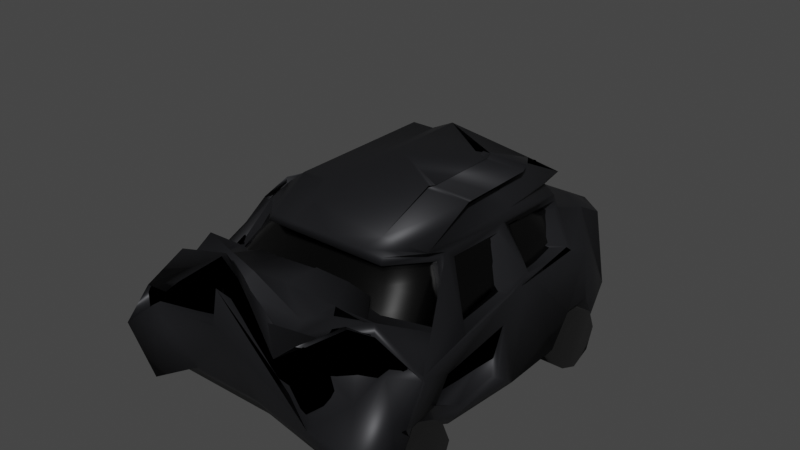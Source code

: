 # Source: BrokenCarNoir.blend  (saved by Blender 3.6.11; exported with 4.5.12 LTS)
import bpy
from mathutils import Matrix  # noqa: F401  (used for matrix-valued properties, if any)

bpy.ops.wm.read_factory_settings(use_empty=True)
scene = bpy.context.scene
scene.name = 'Scene'

# ---- collections
col_collection = bpy.data.collections.new('Collection'); scene.collection.children.link(col_collection)

# ---- materials (node trees are filled in below, after node groups)
mat_material = bpy.data.materials.new('Material')
mat_material.use_transparent_shadow = False
mat_material_006 = bpy.data.materials.new('Material.006')
mat_material_006.use_transparent_shadow = False
mat_material_007 = bpy.data.materials.new('Material.007')
mat_material_007.use_transparent_shadow = False
mat_material_008 = bpy.data.materials.new('Material.008')
mat_material_008.use_transparent_shadow = False
mat_material_009 = bpy.data.materials.new('Material.009')
mat_material_009.use_transparent_shadow = False
mat_material_005 = bpy.data.materials.new('Material.005')
mat_material_005.use_transparent_shadow = False
mat_material_004 = bpy.data.materials.new('Material.004')
mat_material_004.use_transparent_shadow = False
mat_material_003 = bpy.data.materials.new('Material.003')
mat_material_003.use_transparent_shadow = False
mat_material_001 = bpy.data.materials.new('Material.001')
mat_material_001.use_transparent_shadow = False

# ---- material node trees
mat_material.use_nodes = True; mat_material.node_tree.nodes.clear()
_N = mat_material.node_tree.nodes; _L = mat_material.node_tree.links
n0 = _N.new('ShaderNodeBsdfPrincipled'); n0.name = 'Principled BSDF'; n0.location = (10, 300)
n0.distribution = 'GGX'
n0.subsurface_method = 'BURLEY'
n0.inputs[0].default_value = (0.01877, 0.01922, 0.02198, 1.0)
n0.inputs[1].default_value = 0.5039
n0.inputs[3].default_value = 1.45
n0.inputs[27].default_value = (0.0, 0.0, 0.0, 1.0)
n0.inputs[28].default_value = 1.0
n1 = _N.new('ShaderNodeOutputMaterial'); n1.name = 'Material Output'; n1.location = (300, 300)
_L.new(n0.outputs[0], n1.inputs[0])
n1.is_active_output = True
mat_material_006.use_nodes = True; mat_material_006.node_tree.nodes.clear()
_N = mat_material_006.node_tree.nodes; _L = mat_material_006.node_tree.links
n0 = _N.new('ShaderNodeBsdfPrincipled'); n0.name = 'Principled BSDF'; n0.location = (10, 300)
n0.distribution = 'GGX'
n0.subsurface_method = 'BURLEY'
n0.inputs[0].default_value = (0.0, 0.0, 0.0, 1.0)
n0.inputs[2].default_value = 1.0
n0.inputs[3].default_value = 1.45
n0.inputs[27].default_value = (0.0, 0.0, 0.0, 1.0)
n0.inputs[28].default_value = 1.0
n1 = _N.new('ShaderNodeOutputMaterial'); n1.name = 'Material Output'; n1.location = (300, 300)
_L.new(n0.outputs[0], n1.inputs[0])
n1.is_active_output = True
mat_material_007.use_nodes = True; mat_material_007.node_tree.nodes.clear()
_N = mat_material_007.node_tree.nodes; _L = mat_material_007.node_tree.links
n0 = _N.new('ShaderNodeBsdfPrincipled'); n0.name = 'Principled BSDF'; n0.location = (10, 300)
n0.distribution = 'GGX'
n0.subsurface_method = 'BURLEY'
n0.inputs[0].default_value = (0.0, 0.0, 0.0, 1.0)
n0.inputs[2].default_value = 1.0
n0.inputs[3].default_value = 1.45
n0.inputs[27].default_value = (0.0, 0.0, 0.0, 1.0)
n0.inputs[28].default_value = 1.0
n1 = _N.new('ShaderNodeOutputMaterial'); n1.name = 'Material Output'; n1.location = (300, 300)
_L.new(n0.outputs[0], n1.inputs[0])
n1.is_active_output = True
mat_material_008.use_nodes = True; mat_material_008.node_tree.nodes.clear()
_N = mat_material_008.node_tree.nodes; _L = mat_material_008.node_tree.links
n0 = _N.new('ShaderNodeBsdfPrincipled'); n0.name = 'Principled BSDF'; n0.location = (10, 300)
n0.distribution = 'GGX'
n0.subsurface_method = 'BURLEY'
n0.inputs[0].default_value = (0.0, 0.0, 0.0, 1.0)
n0.inputs[2].default_value = 1.0
n0.inputs[3].default_value = 1.45
n0.inputs[27].default_value = (0.0, 0.0, 0.0, 1.0)
n0.inputs[28].default_value = 1.0
n1 = _N.new('ShaderNodeOutputMaterial'); n1.name = 'Material Output'; n1.location = (300, 300)
_L.new(n0.outputs[0], n1.inputs[0])
n1.is_active_output = True
mat_material_009.use_nodes = True; mat_material_009.node_tree.nodes.clear()
_N = mat_material_009.node_tree.nodes; _L = mat_material_009.node_tree.links
n0 = _N.new('ShaderNodeBsdfPrincipled'); n0.name = 'Principled BSDF'; n0.location = (10, 300)
n0.distribution = 'GGX'
n0.subsurface_method = 'BURLEY'
n0.inputs[0].default_value = (0.0, 0.0, 0.0, 1.0)
n0.inputs[2].default_value = 1.0
n0.inputs[3].default_value = 1.45
n0.inputs[27].default_value = (0.0, 0.0, 0.0, 1.0)
n0.inputs[28].default_value = 1.0
n1 = _N.new('ShaderNodeOutputMaterial'); n1.name = 'Material Output'; n1.location = (300, 300)
_L.new(n0.outputs[0], n1.inputs[0])
n1.is_active_output = True
mat_material_005.use_nodes = True; mat_material_005.node_tree.nodes.clear()
_N = mat_material_005.node_tree.nodes; _L = mat_material_005.node_tree.links
n0 = _N.new('ShaderNodeBsdfPrincipled'); n0.name = 'Principled BSDF'; n0.location = (10, 300)
n0.distribution = 'GGX'
n0.subsurface_method = 'BURLEY'
n0.inputs[0].default_value = (0.0, 0.0, 0.0, 1.0)
n0.inputs[2].default_value = 0.2
n0.inputs[3].default_value = 1.45
n0.inputs[27].default_value = (0.0, 0.0, 0.0, 1.0)
n0.inputs[28].default_value = 1.0
n1 = _N.new('ShaderNodeOutputMaterial'); n1.name = 'Material Output'; n1.location = (300, 300)
_L.new(n0.outputs[0], n1.inputs[0])
n1.is_active_output = True
mat_material_004.use_nodes = True; mat_material_004.node_tree.nodes.clear()
_N = mat_material_004.node_tree.nodes; _L = mat_material_004.node_tree.links
n0 = _N.new('ShaderNodeBsdfPrincipled'); n0.name = 'Principled BSDF'; n0.location = (10, 300)
n0.distribution = 'GGX'
n0.subsurface_method = 'BURLEY'
n0.inputs[0].default_value = (0.0, 0.0, 0.0, 1.0)
n0.inputs[2].default_value = 1.0
n0.inputs[3].default_value = 1.45
n0.inputs[13].default_value = 0.0
n0.inputs[27].default_value = (0.0, 0.0, 0.0, 1.0)
n0.inputs[28].default_value = 1.0
n1 = _N.new('ShaderNodeOutputMaterial'); n1.name = 'Material Output'; n1.location = (300, 300)
_L.new(n0.outputs[0], n1.inputs[0])
n1.is_active_output = True
mat_material_003.use_nodes = True; mat_material_003.node_tree.nodes.clear()
_N = mat_material_003.node_tree.nodes; _L = mat_material_003.node_tree.links
n0 = _N.new('ShaderNodeBsdfPrincipled'); n0.name = 'Principled BSDF'; n0.location = (10, 300)
n0.distribution = 'GGX'
n0.subsurface_method = 'BURLEY'
n0.inputs[0].default_value = (0.0, 0.0, 0.0, 1.0)
n0.inputs[2].default_value = 1.0
n0.inputs[3].default_value = 1.45
n0.inputs[13].default_value = 0.0
n0.inputs[27].default_value = (0.0, 0.0, 0.0, 1.0)
n0.inputs[28].default_value = 1.0
n1 = _N.new('ShaderNodeOutputMaterial'); n1.name = 'Material Output'; n1.location = (300, 300)
_L.new(n0.outputs[0], n1.inputs[0])
n1.is_active_output = True
mat_material_001.use_nodes = True; mat_material_001.node_tree.nodes.clear()
_N = mat_material_001.node_tree.nodes; _L = mat_material_001.node_tree.links
n0 = _N.new('ShaderNodeBsdfPrincipled'); n0.name = 'Principled BSDF'; n0.location = (10, 300)
n0.distribution = 'GGX'
n0.subsurface_method = 'BURLEY'
n0.inputs[0].default_value = (0.0, 0.0, 0.0, 1.0)
n0.inputs[2].default_value = 1.0
n0.inputs[3].default_value = 1.45
n0.inputs[13].default_value = 0.0
n0.inputs[27].default_value = (0.0, 0.0, 0.0, 1.0)
n0.inputs[28].default_value = 1.0
n1 = _N.new('ShaderNodeOutputMaterial'); n1.name = 'Material Output'; n1.location = (300, 300)
_L.new(n0.outputs[0], n1.inputs[0])
n1.is_active_output = True

# ---- world
world_world = bpy.data.worlds.new('World'); scene.world = world_world
world_world.use_nodes = True; world_world.node_tree.nodes.clear()
_N = world_world.node_tree.nodes; _L = world_world.node_tree.links
n0 = _N.new('ShaderNodeOutputWorld'); n0.name = 'World Output'; n0.location = (300, 300)
n1 = _N.new('ShaderNodeBackground'); n1.name = 'Background'; n1.location = (10, 300)
n1.inputs[0].default_value = (0.05088, 0.05088, 0.05088, 1.0)
_L.new(n1.outputs[0], n0.inputs[0])
n0.is_active_output = True
world_world.color = (0.05088, 0.05088, 0.05088)
world_world.use_sun_shadow = False
world_world.sun_shadow_jitter_overblur = 0.0

# ---- meshes
me_cube = bpy.data.meshes.new('Cube')
me_cube.from_pydata([(0.4377, -0.7018, 0.3435), (0.6411, -0.4703, 0.3499), (-0.4253, 0.6377, 0.6449), (-0.6411, -0.4703, 0.3499), (-0.4377, -0.7018, 0.3435), (-0.4253, -0.4019, 0.6449), (-0.8214, -0.6004, -0.1375), (-0.5893, -1.0, 0.1153), (0.6311, -0.9829, 0.1291), (0.8214, -0.6004, -0.1375), (0.4246, -1.369, 0.07049), (0.8564, -1.451, -0.5601), (-0.5267, -1.24, 0.05205), (-0.8276, -1.324, -0.09521), (0.792, 0.792, -0.9678), (0.792, 0.3597, -0.6821), (0.792, -1.063, -0.6821), (-0.792, 0.3597, -0.6821), (-0.792, 0.792, -0.9678), (-0.792, -1.063, -0.6821), (-1.0, -1.061, -0.4741), (0.792, -1.37, -0.9678), (1.088, -1.408, -0.9666), (-0.9573, -1.409, -0.4833), (-0.792, -1.37, -0.9678), (-0.0654, -0.3155, 0.2856), (0.4707, 0.8616, 0.2711), (0.5456, 0.7458, 0.3593), (-0.4707, 0.8616, 0.2711), (0.0654, -0.3155, 0.2856), (-0.5456, 0.7458, 0.3593), (0.962, 0.7264, -0.7598), (0.842, 0.842, -0.9177), (-0.842, 0.842, -0.9177), (0.792, 0.1481, -0.9678), (0.792, 0.6016, -0.6821), (-0.792, 0.1481, -0.9678), (-0.792, 0.6016, -0.6821), (0.792, -1.191, -0.9678), (0.792, -0.6705, -0.9678), (-0.792, -1.191, -0.9678), (-0.792, -0.6705, -0.9678), (0.6415, 1.192, -0.9678), (-0.6415, 1.192, -0.9678), (0.6821, 1.242, -0.9177), (0.5884, 1.4, -0.7598), (0.81, 1.126, -0.7598), (-0.6821, 1.242, -0.9177), (-0.81, 1.126, -0.7598), (-0.5884, 1.4, -0.7598), (0.745, 1.095, -0.01848), (0.72, 0.9206, 0.1114), (0.5404, 1.274, -0.0538), (0.523, 1.097, 0.07638), (-0.523, 1.097, 0.07638), (-0.5404, 1.274, -0.0538), (-0.72, 0.9206, 0.1114), (-0.745, 1.095, -0.01848), (0.72, 0.8879, 0.1223), (-0.06303, -0.319, 0.1719), (-0.08589, -0.2985, 0.02319), (0.9181, 0.6742, -0.1227), (0.523, 1.063, 0.08783), (0.4707, 0.9107, 0.1372), (-0.4707, 0.9107, 0.1372), (-0.523, 1.063, 0.08783), (0.06303, -0.319, 0.1719), (-0.72, 0.8879, 0.1223), (0.08589, -0.2985, 0.02319), (1.0, 0.2177, -0.7598), (1.0, 0.5765, -0.4741), (1.0, 0.3743, -0.4741), (-0.9213, -1.14, -0.1204), (-0.6376, -1.253, -0.167), (0.8473, -1.144, -0.09942), (0.5796, -1.152, 0.1834), (1.0, -1.229, -0.7598), (-0.9573, -1.164, -0.4833), (-1.0, -0.7106, -0.7598), (-1.854e-09, -0.7073, 0.3472), (0.02543, -1.316, 0.227), (-0.2217, -1.321, 0.19), (0.0, -1.003, 0.1479), (0.0, 0.792, -0.9678), (0.0, 0.3901, -0.9678), (-0.00974, -1.278, -0.7619), (-0.2569, -1.335, -0.1671), (0.0, -1.079, -0.9678), (0.0, 0.1481, -0.9678), (0.0, 0.632, -0.9678), (0.0, -1.191, -0.9678), (0.0, -0.6705, -0.9678), (1.47e-09, 1.192, -0.9678), (0.0, -1.218, -0.0461), (0.3706, -1.003, 0.1423), (-0.3706, -1.003, 0.1192), (0.45, -1.177, 0.006926), (-0.3912, -1.218, -0.0461), (0.4969, 0.1481, -0.9678), (-0.4969, 0.1481, -0.9678), (-0.4969, -0.6705, -0.9678), (0.4969, -0.6705, -0.9678), (0.4969, -1.191, -0.9678), (-0.4969, -1.191, -0.9678), (0.4969, -1.275, -0.9678), (-0.5067, -1.278, -0.7619), (-0.4969, 0.792, -0.9678), (0.4969, 0.792, -0.9678), (-0.4969, 0.632, -0.9678), (0.4969, 0.632, -0.9678), (-0.4969, -1.079, -0.9678), (0.4969, -1.079, -0.9678), (-0.4025, 1.192, -0.9678), (0.4025, 1.192, -0.9678), (-0.7902, -1.336, -0.2666), (0.6214, -1.312, -0.8671), (-0.4969, 0.3901, -0.9678), (0.4969, 0.3901, -0.9678), (-0.2567, -1.2, 0.4133), (0.2828, -1.394, -0.106), (0.4923, -1.38, -0.6371), (-0.6254, -1.206, 0.2769), (-0.2668, -0.4019, 0.6449), (0.2668, -0.7073, 0.3472), (-0.2668, -0.7073, 0.3472), (-0.2668, 0.6377, 0.6449), (-0.6212, -1.184, 0.1432), (0.9654, -0.9805, -0.1979), (0.792, -1.127, -0.7381), (-1.0, -1.145, -0.5301), (-0.792, -1.127, -0.7381), (-0.9391, -1.052, -0.3791), (0.7063, -1.071, 0.1112), (1.0, -1.145, -0.5301), (0.1438, -1.159, -0.1786), (0.0, -1.135, -0.9678), (-0.2371, -1.159, 0.08756), (0.4397, -1.108, 0.05102), (-0.4969, -1.135, -0.9678), (0.4969, -1.135, -0.9678), (-1.0, -0.9953, -0.5301), (0.792, -0.9862, -0.7381), (-0.792, -0.9862, -0.7381), (0.0, -0.9942, -0.9678), (0.4969, -0.9942, -0.9678), (-0.4969, -0.9942, -0.9678), (0.4253, -0.6741, 0.3975), (-0.0658, -0.2125, 0.3432), (0.0658, -0.2125, 0.3432), (-0.4253, -0.6741, 0.3975), (0.08504, -0.1981, -0.1729), (-0.5907, -1.02, 0.3351), (-1.854e-09, -0.6741, 0.3975), (0.2668, -0.6741, 0.3975), (0.5893, -1.0, 0.1097), (-0.08504, -0.1981, -0.1729), (0.1438, -1.03, -0.1077), (0.3706, -1.02, 0.06892), (-0.2668, -0.6741, 0.3975), (-0.2268, -1.03, 0.1585), (0.05893, -0.1651, 0.1153), (0.04377, -0.1801, 0.3435), (-0.04377, -0.1801, 0.3435), (-0.05893, -0.1651, 0.1097), (-5.961e-09, -0.1796, 0.3472), (-6.147e-09, -0.1645, 0.1479), (-0.02668, -0.1796, 0.3472), (-0.03706, -0.1645, 0.1423), (0.03706, -0.1645, 0.1192), (0.02668, -0.1796, 0.3472), (-0.06411, -0.2033, 0.3499), (0.06411, -0.2033, 0.3499), (0.08214, -0.1903, -0.1375), (-0.08214, -0.1903, -0.1375), (-0.4253, 0.1179, 0.6449), (-0.2668, 0.1179, 0.6449), (-0.06517, -0.2555, 0.3102), (-0.08567, -0.2411, -0.08074), (0.06517, -0.2555, 0.3102), (0.08567, -0.2411, -0.08074), (0.792, -0.2612, -0.9678), (-0.792, -0.2612, -0.9678), (0.0, -0.2612, -0.9678), (0.4969, -0.2612, -0.9678), (-0.4969, -0.2612, -0.9678), (0.648, -0.4019, 0.3975), (-0.06541, -0.2663, 0.32), (0.08487, -0.2518, -0.07999), (-0.08487, -0.2518, -0.07999), (0.06541, -0.2663, 0.32), (-0.648, 0.1486, 0.3589), (-0.648, 0.699, 0.3204), (0.648, 0.756, 0.165), (0.9, 0.5235, -0.01106), (-0.648, 0.756, 0.165), (0.648, 0.699, 0.3204), (0.648, 0.1486, 0.3589), (0.8715, -0.5031, -0.1729), (0.6743, -0.3585, 0.3432), (0.6679, 0.07124, 0.3102), (-0.878, -0.07318, -0.08074), (0.878, -0.07318, -0.08074), (-0.6679, 0.07124, 0.3102), (-0.6703, 0.1792, 0.32), (-0.6703, 0.6706, 0.2856), (0.6459, 0.7058, 0.1719), (0.8802, 0.5007, 0.02319), (-0.8802, 0.5007, 0.02319), (-0.6459, 0.7058, 0.1719), (0.6703, 0.6706, 0.2856), (0.8697, 0.03369, -0.07999), (0.6703, 0.1792, 0.32), (-0.8697, 0.03369, -0.07999), (0.9818, -0.9014, -0.4595), (1.006, -1.175, -0.4482), (1.0, -0.6696, -0.6436), (0.9092, -0.6931, -0.8506), (0.9857, -0.9225, -0.4408), (0.9124, -0.9915, -0.6177), (0.9819, -0.3297, -0.6451), (0.9606, -0.1494, -0.8422), (0.9571, -0.7682, -0.2909), (0.9567, -0.9807, -0.1567), (0.925, -0.1953, -0.2523), (0.8494, 0.136, -0.01643), (-0.7591, -0.3993, 0.2384), (-0.6526, -0.313, 0.4114), (-0.8871, -0.6466, -0.1051), (-0.9512, -0.7933, -0.3012), (-0.7145, -0.4664, 0.3209), (-0.6654, -0.3183, 0.4547), (-0.9086, -0.502, -0.1728), (-0.8831, -0.5837, -0.09302), (0.3023, 0.4068, 0.7416), (0.6379, 0.7448, 0.518), (0.3023, -0.1703, 0.6996), (0.6437, -0.553, 0.4724), (0.3598, -0.1976, 0.743), (-0.123, -0.633, 0.6184), (0.3598, 0.4068, 0.7416), (-0.123, 0.6571, 0.7416), (0.3852, -0.633, 0.5372), (0.6266, -0.1703, 0.6996), (0.1439, -0.1976, 0.6996), (0.1439, 0.4068, 0.6996), (0.6266, 0.4068, 0.7416), (0.3852, 0.7868, 0.5352), (0.6927, 0.1395, 0.5083), (0.3023, 0.3685, 0.6996), (0.3023, -0.132, 0.6996), (0.3598, -0.132, 0.7135), (0.3598, 0.3685, 0.7135), (-0.123, 0.1182, 0.7416), (0.1439, -0.132, 0.7135), (0.6266, -0.132, 0.6996), (0.6266, 0.3685, 0.6996), (0.1439, 0.3685, 0.7135), (-0.9903, 0.4088, -0.3823), (-0.7284, 0.9307, -1.064), (-0.9747, 0.4348, -0.2566), (-0.8396, 0.8299, 0.0557), (-1.0, 0.06953, -0.5096), (-0.794, 0.1488, -0.9658), (-0.8026, 0.6004, -0.6715), (-1.033, 0.7283, -0.2261), (-1.0, 0.2261, -0.2239), (-0.8041, 0.3606, -0.67), (-0.961, 0.1023, -0.5127), (-0.9108, -0.5683, -0.9464), (-0.9978, 0.4636, -0.2769), (-0.7638, 0.5469, 0.1691), (-1.008, 0.1616, -0.3379), (-0.894, -0.233, 0.04068), (0.9364, -0.9035, -0.4719), (0.9118, -0.7703, -0.3033), (0.9547, -0.6718, -0.6561), (0.9403, -0.9247, -0.4532), (0.8796, -0.1974, -0.2647), (0.9366, -0.3319, -0.6575), (0.7581, -1.295, -0.2878), (0.3695, -1.212, -0.09868), (0.01026, -1.159, -0.05172), (-0.2437, -1.043, 0.004179), (-0.2122, -1.165, -0.06281), (0.4305, -1.224, -0.311), (0.509, -0.9951, -0.06479), (-0.2438, -1.178, -0.17), (-0.7238, -1.179, -0.1998), (-0.8742, -1.253, -0.2648), (-0.7575, -1.167, -0.1484), (0.75, -0.9877, -0.1496), (0.623, -0.9146, -0.08645), (0.2419, -1.238, -0.1516), (-0.5755, -1.05, -0.03676), (0.8563, -0.824, -0.1792), (-0.6892, -0.3831, 0.1666), (-0.8173, -0.6303, -0.1769), (-0.8133, -0.5675, -0.1648), (-0.6447, -0.4501, 0.2491), (-0.8324, 0.2336, -0.06025), (-0.6365, 0.3681, -0.5063), (-0.635, 0.6079, -0.5078), (-0.8654, 0.7358, -0.06243)], [], [(64, 28, 26, 63), (11, 74, 290, 279), (135, 139, 102, 90), (244, 256, 251, 239), (124, 4, 161, 169), (58, 61, 31, 46, 50, 51), (93, 97, 118, 80), (76, 74, 11, 22), (233, 248, 255, 245), (84, 117, 98, 88), (72, 77, 23, 13), (196, 247, 236, 185), (6, 3, 226, 228), (154, 9, 173, 163), (253, 250, 237, 243), (226, 149, 5), (216, 39, 180, 220), (2, 125, 240, 246, 234, 27, 26, 28, 30), (0, 123, 166, 162), (23, 114, 287, 288), (72, 13, 12, 73), (1, 9, 222, 185), (267, 261, 265, 264, 257, 259, 269, 271), (89, 109, 117, 84), (194, 67, 260, 270), (49, 55, 52, 45), (85, 104, 115, 86), (133, 76, 38, 128), (23, 77, 40, 24), (65, 62, 53, 54), (195, 26, 27), (28, 191, 30), (228, 131, 126, 151), (31, 32, 44, 46), (60, 59, 25, 186, 188), (150, 148, 178, 179), (83, 106, 112, 92), (18, 33, 47, 43), (143, 144, 111, 87), (83, 107, 109, 89), (90, 102, 104, 85), (182, 183, 101, 91), (42, 113, 92, 112, 43, 47, 49, 45, 44), (45, 46, 44), (48, 49, 47), (194, 191, 28, 64), (9, 154, 8, 222), (67, 65, 54, 56), (258, 260, 67, 56, 57, 48), (32, 14, 42, 44), (48, 57, 55, 49), (63, 26, 195, 192), (50, 52, 53, 51), (55, 57, 56, 54), (54, 53, 52, 55), (50, 46, 45, 52), (58, 192, 193, 61), (266, 17, 36, 262), (58, 62, 63, 192), (65, 67, 194, 64), (64, 63, 62, 65), (62, 58, 51, 53), (81, 120, 284, 283), (131, 72, 73, 126), (131, 129, 77, 72), (133, 127, 74, 76), (134, 136, 97, 93), (137, 134, 93, 96), (184, 182, 91, 100), (103, 90, 85, 105), (106, 83, 89, 108), (145, 143, 87, 110), (107, 83, 92, 113), (105, 85, 86, 114), (108, 89, 84, 116), (121, 13, 289, 293), (252, 175, 122, 238), (116, 84, 88, 99), (96, 93, 80, 119), (123, 79, 164, 166), (241, 238, 152, 153), (138, 135, 90, 103), (115, 120, 81, 86), (7, 95, 168, 160), (136, 126, 73, 97), (132, 75, 96, 137), (97, 73, 12, 118), (17, 116, 99, 36), (183, 180, 39, 101), (181, 184, 100, 41), (144, 141, 16, 111), (130, 138, 103, 40), (102, 38, 21, 104), (104, 21, 22, 115), (40, 103, 105, 24), (106, 18, 43, 112), (107, 14, 35, 109), (18, 106, 108, 37), (109, 35, 15, 117), (142, 145, 110, 19), (139, 128, 38, 102), (14, 107, 113, 42), (22, 11, 120, 115), (24, 105, 114, 23), (37, 108, 116, 17), (117, 15, 34, 98), (75, 96, 119, 10), (118, 12, 13, 121), (114, 86, 286, 287), (118, 282, 293, 121), (238, 122, 158, 152), (122, 5, 149, 158), (146, 185, 236), (3, 6, 172, 171), (175, 174, 5, 122), (31, 61, 193, 224, 220, 69, 71, 70), (69, 34, 15, 71), (71, 15, 35, 70), (70, 35, 14, 31), (31, 14, 32), (38, 76, 22, 21), (33, 47, 48, 258), (20, 228, 272, 268, 78, 140), (262, 36, 181, 268), (207, 270, 194, 208), (140, 142, 19, 20), (130, 129, 20, 19), (40, 77, 129, 130), (111, 16, 128, 139), (19, 110, 138, 130), (8, 157, 137, 132), (159, 151, 126, 136), (110, 87, 135, 138), (157, 156, 134, 137), (156, 159, 136, 134), (16, 141, 218, 214), (268, 181, 41, 78), (141, 39, 216, 218), (127, 132, 291, 294), (87, 111, 139, 135), (78, 41, 142, 140), (41, 100, 145, 142), (101, 39, 141, 144), (100, 91, 143, 145), (91, 101, 144, 143), (214, 133, 128, 16), (0, 1, 185, 146), (202, 190, 226, 230), (228, 20, 129, 131), (3, 4, 149, 226), (79, 123, 153, 152), (201, 224, 222, 197), (206, 193, 224, 210), (94, 82, 156, 157), (124, 79, 152, 158), (82, 95, 159, 156), (154, 8, 157, 94), (95, 7, 151, 159), (123, 0, 146, 153), (4, 124, 158, 149), (165, 164, 169, 168), (160, 161, 171, 172), (162, 163, 173, 170), (167, 166, 164, 165), (163, 162, 166, 167), (168, 169, 161, 160), (9, 1, 170, 173), (82, 94, 167, 165), (1, 0, 162, 170), (79, 124, 169, 164), (4, 3, 171, 161), (95, 82, 165, 168), (6, 7, 160, 172), (94, 154, 163, 167), (125, 2, 174, 175), (236, 241, 153, 146), (240, 125, 175, 252), (263, 37, 17, 266), (187, 189, 29, 66, 68), (190, 174, 2, 30, 191), (177, 176, 147, 155), (249, 254, 242, 235), (220, 180, 34, 69), (36, 99, 184, 181), (98, 34, 180, 183), (99, 88, 182, 184), (88, 98, 183, 182), (214, 133, 127, 222), (18, 37, 263, 258), (7, 6, 228, 151), (127, 222, 8, 132), (198, 199, 196, 185), (148, 150, 231, 230), (197, 198, 185, 222), (232, 227, 296, 297), (231, 200, 272, 228), (210, 211, 196, 224), (204, 203, 190, 191), (205, 206, 193, 192), (212, 272, 270, 207), (209, 205, 192, 195), (199, 201, 224, 196), (208, 204, 191, 194), (211, 209, 195, 196), (203, 212, 272, 190), (200, 202, 190, 272), (178, 148, 230, 202), (155, 147, 198, 197), (147, 176, 199, 198), (177, 155, 197, 201), (150, 179, 200, 231), (179, 178, 202, 200), (176, 177, 201, 199), (29, 189, 203, 204), (59, 60, 206, 205), (68, 66, 208, 207), (25, 59, 205, 209), (60, 188, 210, 206), (66, 29, 204, 208), (186, 25, 209, 211), (187, 68, 207, 212), (189, 187, 212, 203), (188, 186, 211, 210), (222, 214, 213, 221), (218, 216, 215, 217), (214, 218, 217, 213), (221, 223, 224, 222), (216, 220, 219, 215), (223, 219, 220, 224), (215, 219, 278, 275), (225, 227, 228, 226), (230, 231, 232, 229), (226, 225, 229, 230), (231, 228, 227, 232), (5, 174, 190, 226), (241, 242, 243), (244, 245, 246), (247, 248, 249), (250, 251, 252), (253, 254, 255, 256), (249, 235, 236, 247), (239, 244, 246, 240), (243, 237, 238, 241), (252, 238, 237, 250), (235, 242, 241, 236), (234, 233, 245, 246), (253, 243, 242, 254), (233, 248, 247, 234), (240, 252, 251, 239), (244, 256, 255, 245), (254, 249, 248, 255), (250, 253, 256, 251), (234, 247, 196, 195, 27), (259, 269, 270, 260), (257, 259, 260, 258), (266, 262, 261, 265), (258, 257, 264, 263), (265, 299, 302, 264), (269, 271, 272, 270), (262, 268, 267, 261), (271, 267, 268, 272), (258, 18, 33), (278, 277, 274, 273, 276, 275), (213, 217, 276, 273), (217, 215, 275, 276), (219, 223, 277, 278), (221, 213, 273, 274), (223, 221, 274, 277), (286, 283, 293, 287), (281, 282, 293, 283), (279, 290, 285, 280), (292, 281, 283, 284), (280, 292, 284, 279), (287, 293, 289, 288), (290, 294, 291, 285), (86, 81, 283, 286), (132, 75, 285, 291), (75, 10, 280, 285), (119, 292, 281, 80), (10, 280, 292, 119), (80, 281, 282, 118), (74, 127, 294, 290), (13, 23, 288, 289), (120, 11, 279, 284), (298, 297, 296, 295), (225, 229, 298, 295), (229, 232, 297, 298), (227, 225, 295, 296), (301, 300, 299, 302), (266, 265, 299, 300), (263, 266, 300, 301), (264, 263, 301, 302)])
me_cube.polygons.foreach_set('use_smooth', [True] * 292)
_uv = me_cube.uv_layers.new(name='UVMap')
_uv.uv.foreach_set('vector', [0.9633, 0.4851, 0.949, 0.5006, 0.8461, 0.4064, 0.8604, 0.3908, 0.7333, 0.5009, 0.7673, 0.5177, 0.7673, 0.5177, 0.7333, 0.5009, 0.6192, 0.03751, 0.5771, 0.04245, 0.5772, 0.03755, 0.6186, 0.03304, 0.1336, 0.5412, 0.1358, 0.5447, 0.1523, 0.541, 0.1509, 0.5385, 0.7311, 0.01616, 0.723, 0.005962, 0.777, 0.006289, 0.7762, 0.007306, 0.8539, 0.9007, 0.8152, 0.9125, 0.7644, 0.8569, 0.8041, 0.8359, 0.8472, 0.8786, 0.8536, 0.8973, 0.7679, 0.6052, 0.7517, 0.6576, 0.7069, 0.6249, 0.733, 0.602, 0.7412, 0.4785, 0.7673, 0.5177, 0.7333, 0.5009, 0.7229, 0.4689, 0.09494, 0.5899, 0.09673, 0.5951, 0.1129, 0.579, 0.1101, 0.5768, 0.6303, 0.1589, 0.5909, 0.1618, 0.5906, 0.1425, 0.6291, 0.1401, 0.7449, 0.7095, 0.7282, 0.7388, 0.7069, 0.7291, 0.7303, 0.697, 0.0773, 0.6596, 0.08727, 0.6418, 0.1666, 0.6412, 0.1509, 0.6527, 0.5779, 0.3447, 0.4719, 0.4935, 0.4143, 0.4902, 0.6183, 0.2565, 0.791, 0.3759, 0.7198, 0.3813, 0.6869, 0.2538, 0.7193, 0.2469, 0.1616, 0.5755, 0.1743, 0.5654, 0.1792, 0.5698, 0.1648, 0.579, 0.2924, 0.4775, 0.308, 0.5509, 0.2605, 0.5245, 0.5511, 0.08477, 0.5629, 0.08484, 0.5668, 0.1139, 0.5527, 0.1235, 0.1322, 0.4563, 0.1202, 0.4767, 0.1175, 0.5023, 0.06131, 0.5552, 0.05013, 0.5889, 0.0291, 0.579, 0.01091, 0.5581, 0.08025, 0.4114, 0.1072, 0.4132, 0.7593, 0.06163, 0.753, 0.05024, 0.7767, 0.01089, 0.778, 0.01099, 0.04967, 0.1522, 0.0906, 0.1968, 0.0906, 0.1968, 0.04967, 0.1522, 0.7449, 0.7095, 0.7303, 0.697, 0.7334, 0.6659, 0.7436, 0.6844, 0.7815, 0.06938, 0.8191, 0.08504, 0.8191, 0.1158, 0.7755, 0.06711, 0.6186, 0.5552, 0.6124, 0.5522, 0.5806, 0.5586, 0.5618, 0.5542, 0.5593, 0.5528, 0.5624, 0.5639, 0.5591, 0.5714, 0.6047, 0.5656, 0.6313, 0.1773, 0.5928, 0.1808, 0.5909, 0.1618, 0.6303, 0.1589, 0.5172, 0.7186, 0.4858, 0.6738, 0.4864, 0.6581, 0.5235, 0.6747, 0.9047, 0.7519, 0.9433, 0.8104, 0.8598, 0.8603, 0.8256, 0.8198, 0.2529, 0.07855, 0.3581, 0.02832, 0.3864, 0.04887, 0.2073, 0.2104, 0.5245, 0.04851, 0.5355, 0.03395, 0.5557, 0.03391, 0.547, 0.04756, 0.7222, 0.005962, 0.7207, 0.02505, 0.6832, 0.01904, 0.6822, 0.005962, 0.9573, 0.8307, 0.8696, 0.8808, 0.8687, 0.8776, 0.9552, 0.8278, 0.0236, 0.5997, 0.01091, 0.5581, 0.0291, 0.579, 0.08025, 0.4114, 0.1191, 0.3958, 0.1072, 0.4132, 0.766, 0.7451, 0.7424, 0.7354, 0.7712, 0.6849, 0.7937, 0.6828, 0.5599, 0.1977, 0.5739, 0.2019, 0.5877, 0.2225, 0.5734, 0.2223, 0.3237, 0.8285, 0.3305, 0.8894, 0.3267, 0.9351, 0.3062, 0.948, 0.3062, 0.7862, 0.1806, 0.7862, 0.1806, 0.9948, 0.1629, 0.982, 0.1642, 0.8239, 0.6319, 0.1894, 0.67, 0.1898, 0.6611, 0.2198, 0.632, 0.2188, 0.6919, 0.1931, 0.6963, 0.1977, 0.6819, 0.2258, 0.6785, 0.2204, 0.6207, 0.04911, 0.5788, 0.05425, 0.5777, 0.04712, 0.6198, 0.04208, 0.6319, 0.1894, 0.5955, 0.1927, 0.5928, 0.1808, 0.6313, 0.1773, 0.2518, 0.0306, 0.3548, 0.01088, 0.3581, 0.02832, 0.2529, 0.07855, 0.6267, 0.108, 0.5885, 0.1116, 0.5843, 0.08059, 0.6237, 0.07549, 0.5902, 0.2184, 0.6046, 0.2186, 0.632, 0.2188, 0.6611, 0.2198, 0.6785, 0.2204, 0.6819, 0.2258, 0.6729, 0.2412, 0.5912, 0.2375, 0.5877, 0.2225, 0.5912, 0.2375, 0.5734, 0.2223, 0.5877, 0.2225, 0.6968, 0.2348, 0.6729, 0.2412, 0.6819, 0.2258, 0.8143, 0.582, 0.8291, 0.5839, 0.8175, 0.6028, 0.8047, 0.6011, 0.7198, 0.3813, 0.791, 0.3759, 0.7879, 0.3819, 0.7506, 0.4268, 0.9854, 0.8327, 0.9573, 0.8307, 0.9552, 0.8278, 0.9832, 0.8298, 0.5144, 0.5243, 0.4864, 0.6581, 0.4858, 0.6738, 0.481, 0.6723, 0.458, 0.6542, 0.4444, 0.5574, 0.5739, 0.2019, 0.5771, 0.1979, 0.5902, 0.2184, 0.5877, 0.2225, 0.9357, 0.7274, 0.9717, 0.807, 0.9433, 0.8104, 0.9047, 0.7519, 0.8604, 0.3908, 0.8461, 0.4064, 0.8115, 0.3952, 0.8281, 0.3771, 0.8472, 0.8786, 0.8598, 0.8603, 0.8687, 0.8776, 0.8536, 0.8973, 0.9433, 0.8104, 0.9717, 0.807, 0.9832, 0.8298, 0.9552, 0.8278, 0.9552, 0.8278, 0.8687, 0.8776, 0.8598, 0.8603, 0.9433, 0.8104, 0.8472, 0.8786, 0.8041, 0.8359, 0.8256, 0.8198, 0.8598, 0.8603, 0.8539, 0.9007, 0.8614, 0.9165, 0.8177, 0.9343, 0.8152, 0.9125, 0.5772, 0.5119, 0.5771, 0.5097, 0.6119, 0.4812, 0.6119, 0.4815, 0.8539, 0.9007, 0.8696, 0.8808, 0.8798, 0.8945, 0.8614, 0.9165, 0.9573, 0.8307, 0.9854, 0.8327, 0.9879, 0.8497, 0.9621, 0.8472, 0.9621, 0.8472, 0.8798, 0.8945, 0.8696, 0.8808, 0.9573, 0.8307, 0.8696, 0.8808, 0.8539, 0.9007, 0.8536, 0.8973, 0.8687, 0.8776, 0.2195, 0.2858, 0.3641, 0.1027, 0.3641, 0.1027, 0.2195, 0.2858, 0.7424, 0.7354, 0.7449, 0.7095, 0.7436, 0.6844, 0.7712, 0.6849, 0.7424, 0.7354, 0.7274, 0.7444, 0.7282, 0.7388, 0.7449, 0.7095, 0.7547, 0.4891, 0.7757, 0.505, 0.7673, 0.5177, 0.7412, 0.4785, 0.7826, 0.5813, 0.7706, 0.6442, 0.7517, 0.6576, 0.7679, 0.6052, 0.7767, 0.5509, 0.7826, 0.5813, 0.7679, 0.6052, 0.7711, 0.5543, 0.6658, 0.105, 0.6267, 0.108, 0.6237, 0.07549, 0.6641, 0.07231, 0.1467, 0.03531, 0.2518, 0.0306, 0.2529, 0.07855, 0.1449, 0.08338, 0.67, 0.1898, 0.6319, 0.1894, 0.6313, 0.1773, 0.6713, 0.1767, 0.6639, 0.04359, 0.6207, 0.04911, 0.6198, 0.04208, 0.6633, 0.03596, 0.5955, 0.1927, 0.6319, 0.1894, 0.632, 0.2188, 0.6046, 0.2186, 0.1449, 0.08338, 0.2529, 0.07855, 0.2073, 0.2104, 0.0906, 0.1968, 0.6713, 0.1767, 0.6313, 0.1773, 0.6303, 0.1589, 0.6706, 0.1566, 0.1101, 0.3271, 0.0532, 0.2713, 0.0532, 0.2713, 0.1101, 0.3271, 0.1845, 0.5181, 0.1929, 0.5004, 0.2477, 0.5428, 0.2557, 0.5751, 0.6706, 0.1566, 0.6303, 0.1589, 0.6291, 0.1401, 0.6683, 0.137, 0.7711, 0.5543, 0.7679, 0.6052, 0.733, 0.602, 0.7522, 0.5678, 0.753, 0.05024, 0.7429, 0.03265, 0.7755, 0.009237, 0.7767, 0.01089, 0.2016, 0.626, 0.2557, 0.5751, 0.2654, 0.6098, 0.2298, 0.6378, 0.6629, 0.03108, 0.6192, 0.03751, 0.6186, 0.03304, 0.6616, 0.02598, 0.3864, 0.04887, 0.3641, 0.1027, 0.2195, 0.2858, 0.2073, 0.2104, 0.9048, 0.2165, 0.8859, 0.2531, 0.7329, 0.2388, 0.7318, 0.2358, 0.7706, 0.6442, 0.7712, 0.6849, 0.7436, 0.6844, 0.7517, 0.6576, 0.7761, 0.5334, 0.7709, 0.541, 0.7711, 0.5543, 0.7767, 0.5509, 0.7517, 0.6576, 0.7436, 0.6844, 0.7334, 0.6659, 0.7069, 0.6249, 0.7027, 0.1554, 0.6706, 0.1566, 0.6683, 0.137, 0.6902, 0.1341, 0.5885, 0.1116, 0.5668, 0.1139, 0.5629, 0.08484, 0.5843, 0.08059, 0.6886, 0.1037, 0.6658, 0.105, 0.6641, 0.07231, 0.6873, 0.07249, 0.5788, 0.05425, 0.5487, 0.06007, 0.5446, 0.05384, 0.5777, 0.04712, 0.6964, 0.02923, 0.6629, 0.03108, 0.6616, 0.02598, 0.6832, 0.01904, 0.5772, 0.03755, 0.5557, 0.03391, 0.5556, 0.02128, 0.5773, 0.03063, 0.3581, 0.02832, 0.4241, 0.02599, 0.4877, 0.02605, 0.3864, 0.04887, 0.08908, 0.01269, 0.1467, 0.03531, 0.1449, 0.08338, 0.07532, 0.04772, 0.67, 0.1898, 0.6919, 0.1931, 0.6785, 0.2204, 0.6611, 0.2198, 0.5955, 0.1927, 0.5771, 0.1979, 0.5623, 0.1821, 0.5928, 0.1808, 0.6919, 0.1931, 0.67, 0.1898, 0.6713, 0.1767, 0.7028, 0.1723, 0.5928, 0.1808, 0.5623, 0.1821, 0.5595, 0.1653, 0.5909, 0.1618, 0.6965, 0.04296, 0.6639, 0.04359, 0.6633, 0.03596, 0.6997, 0.0357, 0.5771, 0.04245, 0.547, 0.04756, 0.5557, 0.03391, 0.5772, 0.03755, 0.5771, 0.1979, 0.5955, 0.1927, 0.6046, 0.2186, 0.5902, 0.2184, 0.4877, 0.02605, 0.4436, 0.1155, 0.3641, 0.1027, 0.3864, 0.04887, 0.07532, 0.04772, 0.1449, 0.08338, 0.0906, 0.1968, 0.04967, 0.1522, 0.7028, 0.1723, 0.6713, 0.1767, 0.6706, 0.1566, 0.7027, 0.1554, 0.5909, 0.1618, 0.5595, 0.1653, 0.5693, 0.1426, 0.5906, 0.1425, 0.7709, 0.541, 0.7711, 0.5543, 0.7522, 0.5678, 0.7553, 0.5503, 0.1574, 0.3788, 0.07014, 0.3469, 0.0532, 0.2713, 0.1101, 0.3271, 0.0906, 0.1968, 0.2073, 0.2104, 0.2073, 0.2104, 0.0906, 0.1968, 0.1574, 0.3788, 0.1574, 0.3788, 0.1101, 0.3271, 0.1101, 0.3271, 0.2557, 0.5751, 0.2477, 0.5428, 0.2944, 0.5737, 0.2654, 0.6098, 0.2477, 0.5428, 0.2605, 0.5245, 0.308, 0.5509, 0.2944, 0.5737, 0.2048, 0.6515, 0.1509, 0.6527, 0.1666, 0.6412, 0.7962, 0.7072, 0.7938, 0.6589, 0.8775, 0.6912, 0.8598, 0.7317, 0.1929, 0.5004, 0.2028, 0.4798, 0.2605, 0.5245, 0.2477, 0.5428, 0.7644, 0.8569, 0.8152, 0.9125, 0.8177, 0.9343, 0.7897, 0.9724, 0.688, 0.9402, 0.7219, 0.9094, 0.7611, 0.9139, 0.7762, 0.8947, 0.5496, 0.1496, 0.5693, 0.1426, 0.5595, 0.1653, 0.5393, 0.1699, 0.5393, 0.1699, 0.5595, 0.1653, 0.5623, 0.1821, 0.5417, 0.1839, 0.5417, 0.1839, 0.5623, 0.1821, 0.5771, 0.1979, 0.5599, 0.1977, 0.5599, 0.1977, 0.5771, 0.1979, 0.5739, 0.2019, 0.5557, 0.03391, 0.5355, 0.03395, 0.5355, 0.01302, 0.5556, 0.02128, 0.6963, 0.1977, 0.6819, 0.2258, 0.6968, 0.2348, 0.7023, 0.2098, 0.09606, 0.6816, 0.1159, 0.6501, 0.1468, 0.6191, 0.1348, 0.689, 0.128, 0.6787, 0.112, 0.6802, 0.6905, 0.1342, 0.6902, 0.1341, 0.6886, 0.1037, 0.6965, 0.08021, 0.5585, 0.7351, 0.5235, 0.6747, 0.5172, 0.7186, 0.5175, 0.7339, 0.7198, 0.04256, 0.6965, 0.04296, 0.6997, 0.0357, 0.723, 0.03686, 0.6964, 0.02923, 0.7203, 0.02979, 0.723, 0.03686, 0.6997, 0.0357, 0.6832, 0.01904, 0.7207, 0.02505, 0.7203, 0.02979, 0.6964, 0.02923, 0.5777, 0.04712, 0.5446, 0.05384, 0.547, 0.04756, 0.5771, 0.04245, 0.6997, 0.0357, 0.6633, 0.03596, 0.6629, 0.03108, 0.6964, 0.02923, 0.7879, 0.3819, 0.8154, 0.3547, 0.8181, 0.3712, 0.792, 0.397, 0.8902, 0.2801, 0.9335, 0.2306, 0.9565, 0.2637, 0.9054, 0.2981, 0.6633, 0.03596, 0.6198, 0.04208, 0.6192, 0.03751, 0.6629, 0.03108, 0.8154, 0.3547, 0.8531, 0.3384, 0.8674, 0.3539, 0.8181, 0.3712, 0.8531, 0.3384, 0.8902, 0.2801, 0.9054, 0.2981, 0.8674, 0.3539, 0.5446, 0.05384, 0.5487, 0.06007, 0.536, 0.06188, 0.5191, 0.05189, 0.6965, 0.08021, 0.6886, 0.1037, 0.6873, 0.07249, 0.7088, 0.06683, 0.5487, 0.06007, 0.5629, 0.08484, 0.5511, 0.08477, 0.536, 0.06188, 0.7486, 0.4321, 0.792, 0.397, 0.792, 0.397, 0.7486, 0.4321, 0.6198, 0.04208, 0.5777, 0.04712, 0.5771, 0.04245, 0.6192, 0.03751, 0.7088, 0.06683, 0.6873, 0.07249, 0.6965, 0.04296, 0.7198, 0.04256, 0.6873, 0.07249, 0.6641, 0.07231, 0.6639, 0.04359, 0.6965, 0.04296, 0.5843, 0.08059, 0.5629, 0.08484, 0.5487, 0.06007, 0.5788, 0.05425, 0.6641, 0.07231, 0.6237, 0.07549, 0.6207, 0.04911, 0.6639, 0.04359, 0.6237, 0.07549, 0.5843, 0.08059, 0.5788, 0.05425, 0.6207, 0.04911, 0.5191, 0.05189, 0.5245, 0.04851, 0.547, 0.04756, 0.5446, 0.05384, 0.2078, 0.6615, 0.1592, 0.6614, 0.1509, 0.6527, 0.2048, 0.6515, 0.2412, 0.4162, 0.2233, 0.4193, 0.2924, 0.4775, 0.2994, 0.4722, 0.766, 0.7451, 0.7363, 0.7443, 0.7274, 0.7444, 0.7424, 0.7354, 0.3143, 0.4992, 0.3185, 0.5534, 0.308, 0.5509, 0.2924, 0.4775, 0.2727, 0.6172, 0.2355, 0.6466, 0.2298, 0.6378, 0.2654, 0.6098, 0.7975, 0.2999, 0.8019, 0.2675, 0.7506, 0.4268, 0.7852, 0.3638, 0.8276, 0.3174, 0.834, 0.3167, 0.8019, 0.2675, 0.7869, 0.2574, 0.8064, 0.3482, 0.8381, 0.3016, 0.8531, 0.3384, 0.8154, 0.3547, 0.3032, 0.5798, 0.2727, 0.6172, 0.2654, 0.6098, 0.2944, 0.5737, 0.8381, 0.3016, 0.8859, 0.2531, 0.8902, 0.2801, 0.8531, 0.3384, 0.791, 0.3759, 0.7879, 0.3819, 0.8154, 0.3547, 0.8064, 0.3482, 0.8859, 0.2531, 0.9048, 0.2165, 0.9335, 0.2306, 0.8902, 0.2801, 0.2355, 0.6466, 0.2078, 0.6615, 0.2048, 0.6515, 0.2298, 0.6378, 0.3185, 0.5534, 0.3032, 0.5798, 0.2944, 0.5737, 0.308, 0.5509, 0.227, 0.8999, 0.227, 0.9806, 0.2162, 0.9806, 0.212, 0.8883, 0.2032, 0.8868, 0.2093, 0.9791, 0.197, 0.9825, 0.1807, 0.7862, 0.2446, 0.9791, 0.2509, 0.8845, 0.273, 0.7862, 0.2569, 0.9825, 0.242, 0.8976, 0.2377, 0.9806, 0.227, 0.9806, 0.227, 0.8999, 0.2509, 0.8845, 0.2446, 0.9791, 0.2377, 0.9806, 0.242, 0.8976, 0.212, 0.8883, 0.2162, 0.9806, 0.2093, 0.9791, 0.2032, 0.8868, 0.8191, 0.08504, 0.7815, 0.06938, 0.7802, 0.01204, 0.8172, 0.009598, 0.8381, 0.3016, 0.8064, 0.3482, 0.7246, 0.246, 0.7297, 0.2448, 0.7815, 0.06938, 0.7593, 0.06163, 0.778, 0.01099, 0.7802, 0.01204, 0.7429, 0.03265, 0.7311, 0.01616, 0.7762, 0.007306, 0.7755, 0.009237, 0.7938, 0.735, 0.7962, 0.7072, 0.8598, 0.7317, 0.858, 0.7338, 0.8859, 0.2531, 0.8381, 0.3016, 0.7297, 0.2448, 0.7329, 0.2388, 0.8586, 0.1342, 0.9048, 0.2165, 0.7318, 0.2358, 0.7265, 0.1877, 0.8064, 0.3482, 0.791, 0.3759, 0.7193, 0.2469, 0.7246, 0.246, 0.1202, 0.4767, 0.1322, 0.4563, 0.2028, 0.4798, 0.1929, 0.5004, 0.1666, 0.6412, 0.2016, 0.626, 0.2298, 0.6378, 0.2048, 0.6515, 0.1175, 0.5023, 0.1202, 0.4767, 0.1929, 0.5004, 0.1845, 0.5181, 0.5377, 0.5227, 0.5368, 0.5206, 0.5771, 0.5097, 0.5772, 0.5119, 0.355, 0.7862, 0.355, 0.948, 0.3344, 0.9351, 0.3306, 0.8894, 0.3375, 0.8285, 0.2233, 0.4193, 0.2028, 0.4798, 0.1322, 0.4563, 0.1072, 0.4132, 0.1191, 0.3958, 0.1614, 0.8239, 0.1628, 0.982, 0.145, 0.9948, 0.145, 0.7862, 0.123, 0.6156, 0.1384, 0.6013, 0.1405, 0.6034, 0.1251, 0.6171, 0.5527, 0.1235, 0.5668, 0.1139, 0.5693, 0.1426, 0.5496, 0.1496, 0.6902, 0.1341, 0.6683, 0.137, 0.6658, 0.105, 0.6886, 0.1037, 0.5906, 0.1425, 0.5693, 0.1426, 0.5668, 0.1139, 0.5885, 0.1116, 0.6683, 0.137, 0.6291, 0.1401, 0.6267, 0.108, 0.6658, 0.105, 0.6291, 0.1401, 0.5906, 0.1425, 0.5885, 0.1116, 0.6267, 0.108, 0.7119, 0.4547, 0.7119, 0.4665, 0.7486, 0.4321, 0.7506, 0.4268, 0.518, 0.5238, 0.5368, 0.5206, 0.5377, 0.5227, 0.5144, 0.5243, 0.9048, 0.2165, 0.8586, 0.1342, 0.8888, 0.1089, 0.9335, 0.2306, 0.7486, 0.4321, 0.7506, 0.4268, 0.7879, 0.3819, 0.792, 0.397, 0.1453, 0.6609, 0.08785, 0.6663, 0.0773, 0.6596, 0.1509, 0.6527, 0.5586, 0.7469, 0.46, 0.766, 0.4277, 0.5668, 0.5491, 0.5613, 0.7852, 0.3638, 0.8678, 0.3818, 0.8728, 0.3916, 0.7506, 0.4268, 0.5331, 0.3166, 0.5552, 0.3167, 0.5552, 0.3167, 0.5331, 0.3166, 0.9263, 0.6033, 0.8867, 0.5995, 0.8999, 0.5869, 0.9541, 0.6115, 0.7869, 0.2574, 0.8562, 0.2507, 0.8635, 0.2539, 0.8019, 0.2675, 0.1259, 0.3888, 0.2189, 0.4098, 0.2233, 0.4193, 0.1191, 0.3958, 0.8211, 0.3738, 0.8276, 0.3174, 0.834, 0.3167, 0.8281, 0.3771, 0.6061, 0.7279, 0.6113, 0.6598, 0.5235, 0.6747, 0.5585, 0.7351, 0.8087, 0.3891, 0.8211, 0.3738, 0.8281, 0.3771, 0.8115, 0.3952, 0.8581, 0.2666, 0.7975, 0.2999, 0.8019, 0.2675, 0.8635, 0.2539, 0.8169, 0.5783, 0.8278, 0.5795, 0.8291, 0.5839, 0.8143, 0.582, 0.06941, 0.6602, 0.02147, 0.6067, 0.0236, 0.5997, 0.0773, 0.6596, 0.8638, 0.5533, 0.9056, 0.561, 0.8999, 0.5869, 0.8601, 0.5565, 0.8867, 0.5995, 0.8651, 0.5632, 0.8601, 0.5565, 0.8999, 0.5869, 0.3779, 0.3409, 0.3798, 0.3513, 0.2994, 0.4722, 0.2412, 0.4162, 0.7938, 0.6588, 0.7954, 0.6121, 0.8636, 0.6116, 0.8846, 0.6588, 0.5526, 0.849, 0.5601, 0.8562, 0.5638, 1.006, 0.4843, 0.9733, 0.9323, 0.3528, 0.9337, 0.3678, 0.7852, 0.3638, 0.7975, 0.2999, 0.46, 0.766, 0.4078, 0.7339, 0.3166, 0.5673, 0.4277, 0.5668, 0.7991, 0.6115, 0.7938, 0.5765, 0.8651, 0.5632, 0.8867, 0.5995, 0.3818, 0.8175, 0.4544, 0.8075, 0.4709, 0.9949, 0.3855, 0.9672, 0.8538, 0.4714, 0.8569, 0.4758, 0.8638, 0.5533, 0.8278, 0.5795, 0.6364, 0.3206, 0.6422, 0.3015, 0.8276, 0.3174, 0.8211, 0.3738, 0.6014, 0.8635, 0.5848, 0.8721, 0.5175, 0.7339, 0.5585, 0.7351, 0.6318, 0.3371, 0.6364, 0.3206, 0.8211, 0.3738, 0.8087, 0.3891, 0.6422, 0.3015, 0.648, 0.2863, 0.7869, 0.2574, 0.8276, 0.3174, 0.8438, 0.4689, 0.8538, 0.4714, 0.8278, 0.5795, 0.8169, 0.5783, 0.6307, 0.346, 0.6318, 0.3371, 0.8087, 0.3891, 0.7395, 0.415, 0.6146, 0.8544, 0.6014, 0.8635, 0.5585, 0.7351, 0.6061, 0.7279, 0.8569, 0.4758, 0.8929, 0.4718, 0.9056, 0.561, 0.8638, 0.5533, 0.0292, 0.7301, 0.1054, 0.7279, 0.114, 0.8914, 0.0292, 0.9198, 0.7506, 0.4268, 0.7119, 0.4547, 0.7053, 0.4125, 0.736, 0.3941, 0.6914, 0.4168, 0.6556, 0.368, 0.6782, 0.3806, 0.7021, 0.4107, 0.7119, 0.4547, 0.6914, 0.4168, 0.7021, 0.4107, 0.7053, 0.4125, 0.736, 0.3941, 0.7562, 0.3148, 0.8019, 0.2675, 0.7506, 0.4268, 0.6556, 0.368, 0.6547, 0.2934, 0.6843, 0.3284, 0.6782, 0.3806, 0.7562, 0.3148, 0.6843, 0.3284, 0.6547, 0.2934, 0.8019, 0.2675, 0.6782, 0.3806, 0.6843, 0.3284, 0.6843, 0.3284, 0.6782, 0.3806, 0.4668, 0.4094, 0.5552, 0.3167, 0.6183, 0.2565, 0.4143, 0.4902, 0.3814, 0.4828, 0.513, 0.2806, 0.5331, 0.3166, 0.4521, 0.4072, 0.4143, 0.4902, 0.4668, 0.4094, 0.4521, 0.4072, 0.3814, 0.4828, 0.513, 0.2806, 0.6183, 0.2565, 0.5552, 0.3167, 0.5331, 0.3166, 0.2605, 0.5245, 0.2028, 0.4798, 0.2233, 0.4193, 0.2924, 0.4775, 0.2016, 0.626, 0.1405, 0.6034, 0.1648, 0.579, 0.1336, 0.5412, 0.1101, 0.5768, 0.06131, 0.5552, 0.08727, 0.6418, 0.09673, 0.5951, 0.123, 0.6156, 0.1743, 0.5654, 0.1523, 0.541, 0.1845, 0.5181, 0.1616, 0.5755, 0.1384, 0.6013, 0.1129, 0.579, 0.1358, 0.5447, 0.123, 0.6156, 0.1251, 0.6171, 0.1666, 0.6412, 0.08727, 0.6418, 0.1509, 0.5385, 0.1336, 0.5412, 0.06131, 0.5552, 0.1175, 0.5023, 0.1648, 0.579, 0.1792, 0.5698, 0.2557, 0.5751, 0.2016, 0.626, 0.1845, 0.5181, 0.2557, 0.5751, 0.1792, 0.5698, 0.1743, 0.5654, 0.1251, 0.6171, 0.1405, 0.6034, 0.2016, 0.626, 0.1666, 0.6412, 0.05013, 0.5889, 0.09494, 0.5899, 0.1101, 0.5768, 0.06131, 0.5552, 0.1616, 0.5755, 0.1648, 0.579, 0.1405, 0.6034, 0.1384, 0.6013, 0.09494, 0.5899, 0.09673, 0.5951, 0.08727, 0.6418, 0.05013, 0.5889, 0.1175, 0.5023, 0.1845, 0.5181, 0.1523, 0.541, 0.1509, 0.5385, 0.1336, 0.5412, 0.1358, 0.5447, 0.1129, 0.579, 0.1101, 0.5768, 0.1384, 0.6013, 0.123, 0.6156, 0.09673, 0.5951, 0.1129, 0.579, 0.1743, 0.5654, 0.1616, 0.5755, 0.1358, 0.5447, 0.1523, 0.541, 0.05013, 0.5889, 0.08727, 0.6418, 0.0773, 0.6596, 0.0236, 0.5997, 0.0291, 0.579, 0.5624, 0.5639, 0.5591, 0.5714, 0.5235, 0.6747, 0.4864, 0.6581, 0.5593, 0.5528, 0.5624, 0.5639, 0.4864, 0.6581, 0.5144, 0.5243, 0.5772, 0.5119, 0.6119, 0.4815, 0.6124, 0.5522, 0.5806, 0.5586, 0.5144, 0.5243, 0.5593, 0.5528, 0.5618, 0.5542, 0.5377, 0.5227, 0.5806, 0.5586, 0.5806, 0.5586, 0.5618, 0.5542, 0.5618, 0.5542, 0.5591, 0.5714, 0.6047, 0.5656, 0.6113, 0.6598, 0.5235, 0.6747, 0.6119, 0.4815, 0.7052, 0.572, 0.6186, 0.5552, 0.6124, 0.5522, 0.6047, 0.5656, 0.6186, 0.5552, 0.7052, 0.572, 0.6113, 0.6598, 0.5144, 0.5243, 0.518, 0.5238, 0.5175, 0.5211, 0.6843, 0.3284, 0.7562, 0.3148, 0.736, 0.3941, 0.7053, 0.4125, 0.7021, 0.4107, 0.6782, 0.3806, 0.7053, 0.4125, 0.7021, 0.4107, 0.7021, 0.4107, 0.7053, 0.4125, 0.7021, 0.4107, 0.6782, 0.3806, 0.6782, 0.3806, 0.7021, 0.4107, 0.6843, 0.3284, 0.7562, 0.3148, 0.7562, 0.3148, 0.6843, 0.3284, 0.736, 0.3941, 0.7053, 0.4125, 0.7053, 0.4125, 0.736, 0.3941, 0.7562, 0.3148, 0.736, 0.3941, 0.736, 0.3941, 0.7562, 0.3148, 0.2073, 0.2104, 0.2195, 0.2858, 0.1345, 0.3118, 0.0906, 0.1968, 0.2354, 0.3446, 0.1574, 0.3788, 0.1101, 0.3271, 0.182, 0.326, 0.7333, 0.5009, 0.7673, 0.5177, 0.7709, 0.541, 0.7553, 0.5503, 0.3256, 0.218, 0.2725, 0.2924, 0.2195, 0.2858, 0.3641, 0.1027, 0.3574, 0.2546, 0.3256, 0.218, 0.3641, 0.1027, 0.4436, 0.1155, 0.0906, 0.1968, 0.1345, 0.3118, 0.08497, 0.234, 0.04967, 0.1522, 0.7673, 0.5177, 0.7757, 0.505, 0.7761, 0.5334, 0.7709, 0.541, 0.2073, 0.2104, 0.2195, 0.2858, 0.2195, 0.2858, 0.2073, 0.2104, 0.7761, 0.5334, 0.7709, 0.541, 0.7709, 0.541, 0.7761, 0.5334, 0.7709, 0.541, 0.7553, 0.5503, 0.7553, 0.5503, 0.7709, 0.541, 0.7522, 0.5678, 0.7522, 0.5678, 0.733, 0.602, 0.733, 0.602, 0.7553, 0.5503, 0.7553, 0.5503, 0.7522, 0.5678, 0.7522, 0.5678, 0.733, 0.602, 0.733, 0.602, 0.7069, 0.6249, 0.7069, 0.6249, 0.7673, 0.5177, 0.7757, 0.505, 0.7757, 0.505, 0.7673, 0.5177, 0.7303, 0.697, 0.7069, 0.7291, 0.7069, 0.7291, 0.7303, 0.697, 0.3641, 0.1027, 0.4436, 0.1155, 0.4436, 0.1155, 0.3641, 0.1027, 0.4521, 0.4072, 0.5331, 0.3166, 0.5552, 0.3167, 0.4668, 0.4094, 0.4668, 0.4094, 0.4521, 0.4072, 0.4521, 0.4072, 0.4668, 0.4094, 0.4521, 0.4072, 0.5331, 0.3166, 0.5331, 0.3166, 0.4521, 0.4072, 0.5552, 0.3167, 0.4668, 0.4094, 0.4668, 0.4094, 0.5552, 0.3167, 0.5377, 0.5227, 0.5772, 0.5119, 0.5806, 0.5586, 0.5618, 0.5542, 0.5772, 0.5119, 0.5806, 0.5586, 0.5806, 0.5586, 0.5772, 0.5119, 0.5377, 0.5227, 0.5772, 0.5119, 0.5772, 0.5119, 0.5377, 0.5227, 0.5618, 0.5542, 0.5377, 0.5227, 0.5377, 0.5227, 0.5618, 0.5542])
me_cube.materials.append(mat_material)
me_cube.use_mirror_vertex_groups = False
me_cube.update()
me_cylinder = bpy.data.meshes.new('Cylinder')
me_cylinder.from_pydata([(0.0, 1.0, -1.0), (0.0, 1.0, 1.0), (0.7071, 0.7071, -1.0), (0.7071, 0.7071, 1.0), (1.0, 0.0, -1.0), (1.0, 0.0, 1.0), (0.7071, -0.7071, -1.0), (0.7071, -0.7071, 1.0), (0.0, -1.0, -1.0), (0.0, -1.0, 1.0), (-0.7071, -0.7071, -1.0), (-0.7071, -0.7071, 1.0), (-1.0, 0.0, -1.0), (-1.0, 0.0, 1.0), (-0.7071, 0.7071, -1.0), (-0.7071, 0.7071, 1.0)], [], [(0, 1, 3, 2), (2, 3, 5, 4), (4, 5, 7, 6), (6, 7, 9, 8), (8, 9, 11, 10), (10, 11, 13, 12), (3, 1, 15, 13, 11, 9, 7, 5), (12, 13, 15, 14), (14, 15, 1, 0), (0, 2, 4, 6, 8, 10, 12, 14)])
me_cylinder.polygons.foreach_set('use_smooth', [True] * 10)
_uv = me_cylinder.uv_layers.new(name='UVMap')
_uv.uv.foreach_set('vector', [1.0, 0.5, 1.0, 1.0, 0.875, 1.0, 0.875, 0.5, 0.875, 0.5, 0.875, 1.0, 0.75, 1.0, 0.75, 0.5, 0.75, 0.5, 0.75, 1.0, 0.625, 1.0, 0.625, 0.5, 0.625, 0.5, 0.625, 1.0, 0.5, 1.0, 0.5, 0.5, 0.5, 0.5, 0.5, 1.0, 0.375, 1.0, 0.375, 0.5, 0.375, 0.5, 0.375, 1.0, 0.25, 1.0, 0.25, 0.5, 0.4197, 0.4197, 0.25, 0.49, 0.08029, 0.4197, 0.01, 0.25, 0.08029, 0.08029, 0.25, 0.01, 0.4197, 0.08029, 0.49, 0.25, 0.25, 0.5, 0.25, 1.0, 0.125, 1.0, 0.125, 0.5, 0.125, 0.5, 0.125, 1.0, 0.0, 1.0, 0.0, 0.5, 0.75, 0.49, 0.9197, 0.4197, 0.99, 0.25, 0.9197, 0.08029, 0.75, 0.01, 0.5803, 0.08029, 0.51, 0.25, 0.5803, 0.4197])
me_cylinder.materials.append(mat_material_006)
me_cylinder.update()
me_cylinder_001 = bpy.data.meshes.new('Cylinder.001')
me_cylinder_001.from_pydata([(0.0, 1.0, -1.0), (0.0, 1.0, 1.0), (0.7071, 0.7071, -1.0), (0.7071, 0.7071, 1.0), (1.0, 0.0, -1.0), (1.0, 0.0, 1.0), (0.7071, -0.7071, -1.0), (0.7071, -0.7071, 1.0), (0.0, -1.0, -1.0), (0.0, -1.0, 1.0), (-0.7071, -0.7071, -1.0), (-0.7071, -0.7071, 1.0), (-1.0, 0.0, -1.0), (-1.0, 0.0, 1.0), (-0.7071, 0.7071, -1.0), (-0.7071, 0.7071, 1.0)], [], [(0, 1, 3, 2), (2, 3, 5, 4), (4, 5, 7, 6), (6, 7, 9, 8), (8, 9, 11, 10), (10, 11, 13, 12), (3, 1, 15, 13, 11, 9, 7, 5), (12, 13, 15, 14), (14, 15, 1, 0), (0, 2, 4, 6, 8, 10, 12, 14)])
me_cylinder_001.polygons.foreach_set('use_smooth', [True] * 10)
_uv = me_cylinder_001.uv_layers.new(name='UVMap')
_uv.uv.foreach_set('vector', [1.0, 0.5, 1.0, 1.0, 0.875, 1.0, 0.875, 0.5, 0.875, 0.5, 0.875, 1.0, 0.75, 1.0, 0.75, 0.5, 0.75, 0.5, 0.75, 1.0, 0.625, 1.0, 0.625, 0.5, 0.625, 0.5, 0.625, 1.0, 0.5, 1.0, 0.5, 0.5, 0.5, 0.5, 0.5, 1.0, 0.375, 1.0, 0.375, 0.5, 0.375, 0.5, 0.375, 1.0, 0.25, 1.0, 0.25, 0.5, 0.4197, 0.4197, 0.25, 0.49, 0.08029, 0.4197, 0.01, 0.25, 0.08029, 0.08029, 0.25, 0.01, 0.4197, 0.08029, 0.49, 0.25, 0.25, 0.5, 0.25, 1.0, 0.125, 1.0, 0.125, 0.5, 0.125, 0.5, 0.125, 1.0, 0.0, 1.0, 0.0, 0.5, 0.75, 0.49, 0.9197, 0.4197, 0.99, 0.25, 0.9197, 0.08029, 0.75, 0.01, 0.5803, 0.08029, 0.51, 0.25, 0.5803, 0.4197])
me_cylinder_001.materials.append(mat_material_007)
me_cylinder_001.update()
me_cylinder_002 = bpy.data.meshes.new('Cylinder.002')
me_cylinder_002.from_pydata([(0.0, 1.0, -1.0), (0.0, 1.0, 1.0), (0.7071, 0.7071, -1.0), (0.7071, 0.7071, 1.0), (1.0, 0.0, -1.0), (1.0, 0.0, 1.0), (0.7071, -0.7071, -1.0), (0.7071, -0.7071, 1.0), (0.0, -1.0, -1.0), (0.0, -1.0, 1.0), (-0.7071, -0.7071, -1.0), (-0.7071, -0.7071, 1.0), (-1.0, 0.0, -1.0), (-1.0, 0.0, 1.0), (-0.7071, 0.7071, -1.0), (-0.7071, 0.7071, 1.0)], [], [(0, 1, 3, 2), (2, 3, 5, 4), (4, 5, 7, 6), (6, 7, 9, 8), (8, 9, 11, 10), (10, 11, 13, 12), (3, 1, 15, 13, 11, 9, 7, 5), (12, 13, 15, 14), (14, 15, 1, 0), (0, 2, 4, 6, 8, 10, 12, 14)])
me_cylinder_002.polygons.foreach_set('use_smooth', [True] * 10)
_uv = me_cylinder_002.uv_layers.new(name='UVMap')
_uv.uv.foreach_set('vector', [1.0, 0.5, 1.0, 1.0, 0.875, 1.0, 0.875, 0.5, 0.875, 0.5, 0.875, 1.0, 0.75, 1.0, 0.75, 0.5, 0.75, 0.5, 0.75, 1.0, 0.625, 1.0, 0.625, 0.5, 0.625, 0.5, 0.625, 1.0, 0.5, 1.0, 0.5, 0.5, 0.5, 0.5, 0.5, 1.0, 0.375, 1.0, 0.375, 0.5, 0.375, 0.5, 0.375, 1.0, 0.25, 1.0, 0.25, 0.5, 0.4197, 0.4197, 0.25, 0.49, 0.08029, 0.4197, 0.01, 0.25, 0.08029, 0.08029, 0.25, 0.01, 0.4197, 0.08029, 0.49, 0.25, 0.25, 0.5, 0.25, 1.0, 0.125, 1.0, 0.125, 0.5, 0.125, 0.5, 0.125, 1.0, 0.0, 1.0, 0.0, 0.5, 0.75, 0.49, 0.9197, 0.4197, 0.99, 0.25, 0.9197, 0.08029, 0.75, 0.01, 0.5803, 0.08029, 0.51, 0.25, 0.5803, 0.4197])
me_cylinder_002.materials.append(mat_material_008)
me_cylinder_002.update()
me_cylinder_003 = bpy.data.meshes.new('Cylinder.003')
me_cylinder_003.from_pydata([(0.0, 1.0, -1.0), (0.0, 1.0, 1.0), (0.7071, 0.7071, -1.0), (0.7071, 0.7071, 1.0), (1.0, 0.0, -1.0), (1.0, 0.0, 1.0), (0.7071, -0.7071, -1.0), (0.7071, -0.7071, 1.0), (0.0, -1.0, -1.0), (0.0, -1.0, 1.0), (-0.7071, -0.7071, -1.0), (-0.7071, -0.7071, 1.0), (-1.0, 0.0, -1.0), (-1.0, 0.0, 1.0), (-0.7071, 0.7071, -1.0), (-0.7071, 0.7071, 1.0)], [], [(0, 1, 3, 2), (2, 3, 5, 4), (4, 5, 7, 6), (6, 7, 9, 8), (8, 9, 11, 10), (10, 11, 13, 12), (3, 1, 15, 13, 11, 9, 7, 5), (12, 13, 15, 14), (14, 15, 1, 0), (0, 2, 4, 6, 8, 10, 12, 14)])
me_cylinder_003.polygons.foreach_set('use_smooth', [True] * 10)
_uv = me_cylinder_003.uv_layers.new(name='UVMap')
_uv.uv.foreach_set('vector', [1.0, 0.5, 1.0, 1.0, 0.875, 1.0, 0.875, 0.5, 0.875, 0.5, 0.875, 1.0, 0.75, 1.0, 0.75, 0.5, 0.75, 0.5, 0.75, 1.0, 0.625, 1.0, 0.625, 0.5, 0.625, 0.5, 0.625, 1.0, 0.5, 1.0, 0.5, 0.5, 0.5, 0.5, 0.5, 1.0, 0.375, 1.0, 0.375, 0.5, 0.375, 0.5, 0.375, 1.0, 0.25, 1.0, 0.25, 0.5, 0.4197, 0.4197, 0.25, 0.49, 0.08029, 0.4197, 0.01, 0.25, 0.08029, 0.08029, 0.25, 0.01, 0.4197, 0.08029, 0.49, 0.25, 0.25, 0.5, 0.25, 1.0, 0.125, 1.0, 0.125, 0.5, 0.125, 0.5, 0.125, 1.0, 0.0, 1.0, 0.0, 0.5, 0.75, 0.49, 0.9197, 0.4197, 0.99, 0.25, 0.9197, 0.08029, 0.75, 0.01, 0.5803, 0.08029, 0.51, 0.25, 0.5803, 0.4197])
me_cylinder_003.materials.append(mat_material_009)
me_cylinder_003.update()
me_cube_001 = bpy.data.meshes.new('Cube.001')
me_cube_001.from_pydata([(-1.0, -1.0, -0.7358), (-0.4771, -0.3854, 1.0), (-0.6, 1.0, -0.7358), (-0.2862, 0.5769, 1.0), (1.0, -1.0, -0.7358), (0.4771, -0.3854, 1.0), (0.6, 1.0, -0.7358), (0.2862, 0.5769, 1.0), (-0.4239, -0.6345, 0.6291), (-0.5747, 0.6371, 0.6291), (0.5747, 0.6371, 0.6291), (0.4713, -0.6345, 0.6291), (-0.517, 1.061, -0.4607), (0.517, 1.061, -0.4607), (0.7082, -1.01, -0.4607), (-0.7555, -1.01, -0.4607), (-1.0, -0.635, -0.7358), (-0.4771, -0.2098, 1.0), (1.0, -0.635, -0.7358), (0.4771, -0.2098, 1.0), (0.6979, -0.4025, 0.6291), (-0.6364, -0.3393, 0.6562), (-0.8764, -0.6321, -0.4607), (0.8764, -0.6321, -0.4607), (-0.2862, 0.518, 1.0), (0.6, 0.8777, -0.7358), (-0.5724, 0.6482, 0.6291), (-0.846, 0.7367, -0.2107), (-0.6, 0.8777, -0.7358), (0.2862, 0.518, 1.0), (0.5724, 0.6482, 0.6291), (0.846, 0.7367, -0.2107), (-0.7276, 0.3951, -0.7358), (0.3471, 0.2858, 1.0), (0.6629, 0.06633, 0.6291), (0.9303, 0.05329, -0.2905), (-0.3471, 0.2858, 1.0), (0.7276, 0.3951, -0.7358), (-0.6629, 0.06633, 0.6291), (-0.9303, 0.05329, -0.2905), (-0.3329, 0.4019, 1.0), (0.7459, 0.744, -0.7358), (-0.6493, 0.3573, 0.6291), (-0.9979, 0.5026, -0.2506), (-0.7459, 0.744, -0.7358), (0.3329, 0.4019, 1.0), (0.6493, 0.3573, 0.6291), (0.9979, 0.5026, -0.2506), (-0.5897, -0.8223, 0.0842), (-0.5459, 0.8489, 0.0842), (0.5459, 0.8489, 0.0842), (0.5897, -0.8223, 0.0842), (-0.7872, -0.5173, 0.0842), (0.7872, -0.5173, 0.0842), (0.7092, 0.6925, 0.2092), (-0.7092, 0.6925, 0.2092), (-0.7966, 0.05981, 0.1693), (0.7966, 0.05981, 0.1693), (0.8236, 0.4299, 0.1893), (-0.8236, 0.4299, 0.1893), (-0.5068, -0.7284, 0.3567), (-0.5603, 0.743, 0.3567), (0.5603, 0.743, 0.3567), (0.5305, -0.7284, 0.3567), (-0.7426, -0.4599, 0.3567), (0.7426, -0.4599, 0.3567), (0.6408, 0.6704, 0.4192), (-0.6408, 0.6704, 0.4192), (-0.7297, 0.06307, 0.3992), (0.7297, 0.06307, 0.3992), (0.7364, 0.3936, 0.4092), (-0.7364, 0.3936, 0.4092)], [], [(26, 24, 3, 9), (9, 3, 7, 10), (20, 19, 5, 11), (11, 5, 1, 8), (16, 18, 4, 0), (19, 17, 1, 5), (63, 11, 8, 60), (65, 20, 11, 63), (61, 9, 10, 62), (67, 26, 9, 61), (28, 27, 12, 2), (2, 12, 13, 6), (18, 23, 14, 4), (4, 14, 15, 0), (37, 35, 23, 18), (0, 15, 22, 16), (60, 8, 21, 64), (69, 34, 20, 65), (33, 36, 17, 19), (32, 37, 18, 16), (34, 33, 19, 20), (8, 1, 17, 21), (10, 7, 29, 30), (2, 6, 25, 28), (7, 3, 24, 29), (62, 10, 30, 66), (6, 13, 31, 25), (44, 43, 27, 28), (71, 42, 26, 67), (42, 40, 24, 26), (21, 17, 36, 38), (64, 21, 38, 68), (16, 22, 39, 32), (46, 45, 33, 34), (44, 41, 37, 32), (45, 40, 36, 33), (70, 46, 34, 69), (41, 47, 35, 37), (25, 31, 47, 41), (66, 30, 46, 70), (29, 24, 40, 45), (28, 25, 41, 44), (30, 29, 45, 46), (38, 36, 40, 42), (68, 38, 42, 71), (32, 39, 43, 44), (39, 56, 59, 43), (31, 54, 58, 47), (47, 58, 57, 35), (22, 52, 56, 39), (43, 59, 55, 27), (13, 50, 54, 31), (35, 57, 53, 23), (15, 48, 52, 22), (27, 55, 49, 12), (12, 49, 50, 13), (23, 53, 51, 14), (14, 51, 48, 15), (56, 68, 71, 59), (54, 66, 70, 58), (58, 70, 69, 57), (52, 64, 68, 56), (59, 71, 67, 55), (50, 62, 66, 54), (57, 69, 65, 53), (48, 60, 64, 52), (55, 67, 61, 49), (49, 61, 62, 50), (53, 65, 63, 51), (51, 63, 60, 48)])
me_cube_001.polygons.foreach_set('use_smooth', [True] * 70)
_uv = me_cube_001.uv_layers.new(name='UVMap')
_uv.uv.foreach_set('vector', [0.5783, 0.2347, 0.625, 0.2347, 0.625, 0.25, 0.5783, 0.25, 0.5783, 0.25, 0.625, 0.25, 0.625, 0.5, 0.5783, 0.5, 0.5783, 0.7044, 0.625, 0.7044, 0.625, 0.75, 0.5783, 0.75, 0.5783, 0.75, 0.625, 0.75, 0.625, 1.0, 0.5783, 1.0, 0.125, 0.7044, 0.375, 0.7044, 0.375, 0.75, 0.125, 0.75, 0.625, 0.7044, 0.875, 0.7044, 0.875, 0.75, 0.625, 0.75, 0.544, 0.75, 0.5783, 0.75, 0.5783, 1.0, 0.544, 1.0, 0.544, 0.7044, 0.5783, 0.7044, 0.5783, 0.75, 0.544, 0.75, 0.544, 0.25, 0.5783, 0.25, 0.5783, 0.5, 0.544, 0.5, 0.544, 0.2347, 0.5783, 0.2347, 0.5783, 0.25, 0.544, 0.25, 0.375, 0.2347, 0.4411, 0.2347, 0.4411, 0.25, 0.375, 0.25, 0.375, 0.25, 0.4411, 0.25, 0.4411, 0.5, 0.375, 0.5, 0.375, 0.7044, 0.4411, 0.7044, 0.4411, 0.75, 0.375, 0.75, 0.375, 0.75, 0.4411, 0.75, 0.4411, 1.0, 0.375, 1.0, 0.375, 0.5756, 0.4411, 0.5756, 0.4411, 0.7044, 0.375, 0.7044, 0.375, 0.0, 0.4411, 0.0, 0.4411, 0.04563, 0.375, 0.04563, 0.544, 0.0, 0.5783, 0.0, 0.5783, 0.04563, 0.544, 0.04563, 0.544, 0.5756, 0.5783, 0.5756, 0.5783, 0.7044, 0.544, 0.7044, 0.625, 0.5756, 0.875, 0.5756, 0.875, 0.7044, 0.625, 0.7044, 0.125, 0.5756, 0.375, 0.5756, 0.375, 0.7044, 0.125, 0.7044, 0.5783, 0.5756, 0.625, 0.5756, 0.625, 0.7044, 0.5783, 0.7044, 0.5783, 0.0, 0.625, 0.0, 0.625, 0.04562, 0.5783, 0.04563, 0.5783, 0.5, 0.625, 0.5, 0.625, 0.5153, 0.5783, 0.5153, 0.125, 0.5, 0.375, 0.5, 0.375, 0.5153, 0.125, 0.5153, 0.625, 0.5, 0.875, 0.5, 0.875, 0.5153, 0.625, 0.5153, 0.544, 0.5, 0.5783, 0.5, 0.5783, 0.5153, 0.544, 0.5153, 0.375, 0.5, 0.4411, 0.5, 0.4411, 0.5153, 0.375, 0.5153, 0.375, 0.2045, 0.4411, 0.2045, 0.4411, 0.2347, 0.375, 0.2347, 0.544, 0.2045, 0.5783, 0.2045, 0.5783, 0.2347, 0.544, 0.2347, 0.5783, 0.2045, 0.625, 0.2045, 0.625, 0.2347, 0.5783, 0.2347, 0.5783, 0.04563, 0.625, 0.04562, 0.625, 0.1744, 0.5783, 0.1744, 0.544, 0.04563, 0.5783, 0.04563, 0.5783, 0.1744, 0.544, 0.1744, 0.375, 0.04563, 0.4411, 0.04563, 0.4411, 0.1744, 0.375, 0.1744, 0.5783, 0.5455, 0.625, 0.5455, 0.625, 0.5756, 0.5783, 0.5756, 0.125, 0.5455, 0.375, 0.5455, 0.375, 0.5756, 0.125, 0.5756, 0.625, 0.5455, 0.875, 0.5455, 0.875, 0.5756, 0.625, 0.5756, 0.544, 0.5455, 0.5783, 0.5455, 0.5783, 0.5756, 0.544, 0.5756, 0.375, 0.5455, 0.4411, 0.5455, 0.4411, 0.5756, 0.375, 0.5756, 0.375, 0.5153, 0.4411, 0.5153, 0.4411, 0.5455, 0.375, 0.5455, 0.544, 0.5153, 0.5783, 0.5153, 0.5783, 0.5455, 0.544, 0.5455, 0.625, 0.5153, 0.875, 0.5153, 0.875, 0.5455, 0.625, 0.5455, 0.125, 0.5153, 0.375, 0.5153, 0.375, 0.5455, 0.125, 0.5455, 0.5783, 0.5153, 0.625, 0.5153, 0.625, 0.5455, 0.5783, 0.5455, 0.5783, 0.1744, 0.625, 0.1744, 0.625, 0.2045, 0.5783, 0.2045, 0.544, 0.1744, 0.5783, 0.1744, 0.5783, 0.2045, 0.544, 0.2045, 0.375, 0.1744, 0.4411, 0.1744, 0.4411, 0.2045, 0.375, 0.2045, 0.4411, 0.1744, 0.5097, 0.1744, 0.5097, 0.2045, 0.4411, 0.2045, 0.4411, 0.5153, 0.5097, 0.5153, 0.5097, 0.5455, 0.4411, 0.5455, 0.4411, 0.5455, 0.5097, 0.5455, 0.5097, 0.5756, 0.4411, 0.5756, 0.4411, 0.04563, 0.5097, 0.04563, 0.5097, 0.1744, 0.4411, 0.1744, 0.4411, 0.2045, 0.5097, 0.2045, 0.5097, 0.2347, 0.4411, 0.2347, 0.4411, 0.5, 0.5097, 0.5, 0.5097, 0.5153, 0.4411, 0.5153, 0.4411, 0.5756, 0.5097, 0.5756, 0.5097, 0.7044, 0.4411, 0.7044, 0.4411, 0.0, 0.5097, 0.0, 0.5097, 0.04563, 0.4411, 0.04563, 0.4411, 0.2347, 0.5097, 0.2347, 0.5097, 0.25, 0.4411, 0.25, 0.4411, 0.25, 0.5097, 0.25, 0.5097, 0.5, 0.4411, 0.5, 0.4411, 0.7044, 0.5097, 0.7044, 0.5097, 0.75, 0.4411, 0.75, 0.4411, 0.75, 0.5097, 0.75, 0.5097, 1.0, 0.4411, 1.0, 0.5097, 0.1744, 0.544, 0.1744, 0.544, 0.2045, 0.5097, 0.2045, 0.5097, 0.5153, 0.544, 0.5153, 0.544, 0.5455, 0.5097, 0.5455, 0.5097, 0.5455, 0.544, 0.5455, 0.544, 0.5756, 0.5097, 0.5756, 0.5097, 0.04563, 0.544, 0.04563, 0.544, 0.1744, 0.5097, 0.1744, 0.5097, 0.2045, 0.544, 0.2045, 0.544, 0.2347, 0.5097, 0.2347, 0.5097, 0.5, 0.544, 0.5, 0.544, 0.5153, 0.5097, 0.5153, 0.5097, 0.5756, 0.544, 0.5756, 0.544, 0.7044, 0.5097, 0.7044, 0.5097, 0.0, 0.544, 0.0, 0.544, 0.04563, 0.5097, 0.04563, 0.5097, 0.2347, 0.544, 0.2347, 0.544, 0.25, 0.5097, 0.25, 0.5097, 0.25, 0.544, 0.25, 0.544, 0.5, 0.5097, 0.5, 0.5097, 0.7044, 0.544, 0.7044, 0.544, 0.75, 0.5097, 0.75, 0.5097, 0.75, 0.544, 0.75, 0.544, 1.0, 0.5097, 1.0])
me_cube_001.materials.append(mat_material_005)
me_cube_001.update()
me_cube_002 = bpy.data.meshes.new('Cube.002')
me_cube_002.from_pydata([(-1.0, -1.664, -0.1668), (-1.0, -2.176, 1.0), (-0.8264, 1.95, -0.7858), (-0.8264, 1.95, 1.214), (1.0, -1.664, -0.1668), (1.0, -2.176, 1.0), (1.174, 1.95, -0.7858), (1.174, 1.95, 1.214)], [], [(0, 1, 3, 2), (2, 3, 7, 6), (6, 7, 5, 4), (4, 5, 1, 0), (2, 6, 4, 0), (7, 3, 1, 5)])
_uv = me_cube_002.uv_layers.new(name='UVMap')
_uv.uv.foreach_set('vector', [0.375, 0.0, 0.625, 0.0, 0.625, 0.25, 0.375, 0.25, 0.375, 0.25, 0.625, 0.25, 0.625, 0.5, 0.375, 0.5, 0.375, 0.5, 0.625, 0.5, 0.625, 0.75, 0.375, 0.75, 0.375, 0.75, 0.625, 0.75, 0.625, 1.0, 0.375, 1.0, 0.125, 0.5, 0.375, 0.5, 0.375, 0.75, 0.125, 0.75, 0.625, 0.5, 0.875, 0.5, 0.875, 0.75, 0.625, 0.75])
me_cube_002.materials.append(mat_material_004)
me_cube_002.use_remesh_fix_poles = True
me_cube_002.use_remesh_preserve_attributes = False
me_cube_002.use_mirror_vertex_groups = False
me_cube_002.update()
me_cube_003 = bpy.data.meshes.new('Cube.003')
me_cube_003.from_pydata([(-0.859, -1.0, -1.826), (-0.859, -1.0, 0.1738), (-0.859, 1.0, -1.826), (-0.859, 1.0, 0.1738), (0.5925, 0.5649, -0.7424), (0.5657, 7.266, 1.258), (0.5925, 2.565, -0.7424), (0.5657, 9.266, 1.258), (-0.2922, 7.009, 0.1617), (-0.2922, 7.009, 1.326), (-0.2922, 3.846, 0.01781), (-0.2922, 4.566, 2.202), (0.1223, 1.732, 0.4377), (0.1795, -0.3502, -1.421), (0.1795, 0.6989, -1.421), (0.1223, -0.2679, 0.4377), (-0.004586, 3.851, -0.4536), (-0.004586, 0.7752, 1.289), (-0.004586, 3.851, 1.036), (-0.004586, 1.14, -0.5415), (0.4308, 1.475, 0.6606), (0.4679, -3.853, -1.273), (0.4679, -1.853, -1.273), (0.4308, -0.5252, 0.8154), (0.2999, 0.743, -1.359), (0.2511, -0.3753, 0.258), (0.2511, 1.625, 0.258), (0.2999, -0.306, -1.359), (0.8565, 17.06, 0.4628), (0.8834, 13.36, -1.537), (0.8834, 11.36, -1.537), (0.8565, 15.06, 0.4628), (0.6974, 11.2, 1.144), (0.6974, 13.2, 1.144), (0.7242, 9.508, -0.8565), (0.7242, 7.508, -0.8565)], [], [(0, 1, 3, 2), (22, 20, 7, 6), (33, 32, 31, 28), (10, 11, 1, 0), (22, 6, 4, 21), (9, 3, 1, 11), (18, 9, 11, 17), (2, 8, 10, 0), (19, 17, 11, 10), (2, 3, 9, 8), (27, 25, 15, 13), (26, 12, 15, 25), (16, 14, 13, 19), (16, 18, 12, 14), (8, 9, 18, 16), (8, 16, 19, 10), (13, 15, 17, 19), (12, 18, 17, 15), (7, 20, 23, 5), (4, 5, 23, 21), (24, 22, 21, 27), (24, 26, 20, 22), (14, 12, 26, 24), (14, 24, 27, 13), (20, 26, 25, 23), (21, 23, 25, 27), (29, 28, 31, 30), (34, 33, 28, 29), (32, 35, 30, 31), (35, 34, 29, 30), (4, 6, 34, 35), (5, 4, 35, 32), (6, 7, 33, 34), (7, 5, 32, 33)])
_uv = me_cube_003.uv_layers.new(name='UVMap')
_uv.uv.foreach_set('vector', [0.375, 0.0, 0.625, 0.0, 0.625, 0.25, 0.375, 0.25, 0.375, 0.4653, 0.625, 0.4653, 0.625, 0.5, 0.375, 0.5, 0.625, 0.5, 0.625, 0.75, 0.625, 0.75, 0.625, 0.5, 0.375, 0.9115, 0.625, 0.9115, 0.625, 1.0, 0.375, 1.0, 0.3403, 0.5, 0.375, 0.5, 0.375, 0.75, 0.3403, 0.75, 0.7865, 0.5, 0.875, 0.5, 0.875, 0.75, 0.7865, 0.75, 0.7446, 0.5, 0.7865, 0.5, 0.7865, 0.75, 0.7446, 0.75, 0.125, 0.5, 0.2135, 0.5, 0.2135, 0.75, 0.125, 0.75, 0.375, 0.8696, 0.625, 0.8696, 0.625, 0.9115, 0.375, 0.9115, 0.375, 0.25, 0.625, 0.25, 0.625, 0.3385, 0.375, 0.3385, 0.375, 0.7957, 0.625, 0.7957, 0.625, 0.8036, 0.375, 0.8036, 0.6707, 0.5, 0.6786, 0.5, 0.6786, 0.75, 0.6707, 0.75, 0.2554, 0.5, 0.3214, 0.5, 0.3214, 0.75, 0.2554, 0.75, 0.375, 0.3804, 0.625, 0.3804, 0.625, 0.4464, 0.375, 0.4464, 0.375, 0.3385, 0.625, 0.3385, 0.625, 0.3804, 0.375, 0.3804, 0.2135, 0.5, 0.2554, 0.5, 0.2554, 0.75, 0.2135, 0.75, 0.375, 0.8036, 0.625, 0.8036, 0.625, 0.8696, 0.375, 0.8696, 0.6786, 0.5, 0.7446, 0.5, 0.7446, 0.75, 0.6786, 0.75, 0.625, 0.5, 0.6597, 0.5, 0.6597, 0.75, 0.625, 0.75, 0.375, 0.75, 0.625, 0.75, 0.625, 0.7847, 0.375, 0.7847, 0.3293, 0.5, 0.3403, 0.5, 0.3403, 0.75, 0.3293, 0.75, 0.375, 0.4543, 0.625, 0.4543, 0.625, 0.4653, 0.375, 0.4653, 0.375, 0.4464, 0.625, 0.4464, 0.625, 0.4543, 0.375, 0.4543, 0.3214, 0.5, 0.3293, 0.5, 0.3293, 0.75, 0.3214, 0.75, 0.6597, 0.5, 0.6707, 0.5, 0.6707, 0.75, 0.6597, 0.75, 0.375, 0.7847, 0.625, 0.7847, 0.625, 0.7957, 0.375, 0.7957, 0.375, 0.5, 0.625, 0.5, 0.625, 0.75, 0.375, 0.75, 0.375, 0.5, 0.625, 0.5, 0.625, 0.5, 0.375, 0.5, 0.625, 0.75, 0.375, 0.75, 0.375, 0.75, 0.625, 0.75, 0.375, 0.75, 0.375, 0.5, 0.375, 0.5, 0.375, 0.75, 0.375, 0.75, 0.375, 0.5, 0.375, 0.5, 0.375, 0.75, 0.625, 0.75, 0.375, 0.75, 0.375, 0.75, 0.625, 0.75, 0.375, 0.5, 0.625, 0.5, 0.625, 0.5, 0.375, 0.5, 0.625, 0.5, 0.625, 0.75, 0.625, 0.75, 0.625, 0.5])
me_cube_003.materials.append(mat_material_003)
me_cube_003.use_remesh_fix_poles = True
me_cube_003.use_remesh_preserve_attributes = False
me_cube_003.use_mirror_vertex_groups = False
me_cube_003.update()
me_cube_004 = bpy.data.meshes.new('Cube.004')
me_cube_004.from_pydata([(-1.0, -1.0, -1.0), (-0.6822, -0.7701, 0.7834), (-1.0, 1.0, -1.0), (-1.0, 1.0, 1.0), (-0.6928, -0.7272, -1.204), (0.4001, -0.5822, 0.6367), (1.0, 1.0, -1.0), (1.0, 1.0, 1.0), (42.88, -1.575, 9.98), (44.24, -7.295, 7.321), (43.6, 10.61, 12.5), (43.03, 19.02, 12.69), (38.54, -1.099, 9.661), (39.9, -6.82, 7.002), (39.26, 11.09, 12.18), (38.79, 19.56, 12.3), (43.9, 9.879, 12.05), (46.72, 16.79, 11.39), (39.56, 10.35, 11.73), (42.38, 17.26, 11.07), (2.454, 17.97, 1.454), (4.933, 21.85, 0.303), (2.079, 23.43, 3.188), (4.558, 27.3, 2.037), (9.689, 17.18, 1.987), (12.17, 21.06, 0.8359), (9.314, 22.63, 3.721), (11.79, 26.51, 2.57)], [], [(0, 1, 3, 2), (2, 3, 7, 6), (6, 7, 5, 4), (4, 5, 1, 0), (2, 6, 4, 0), (7, 3, 1, 5), (16, 17, 11, 10), (10, 11, 15, 14), (18, 19, 13, 12), (12, 13, 9, 8), (16, 18, 12, 8), (19, 17, 9, 13), (15, 11, 17, 19), (10, 14, 18, 16), (14, 15, 19, 18), (8, 9, 17, 16), (20, 22, 23, 21), (22, 26, 27, 23), (26, 24, 25, 27), (24, 20, 21, 25), (22, 20, 24, 26), (27, 25, 21, 23)])
_uv = me_cube_004.uv_layers.new(name='UVMap')
_uv.uv.foreach_set('vector', [0.375, 0.0, 0.625, 0.0, 0.625, 0.25, 0.375, 0.25, 0.375, 0.25, 0.625, 0.25, 0.625, 0.5, 0.375, 0.5, 0.375, 0.5, 0.625, 0.5, 0.625, 0.75, 0.375, 0.75, 0.375, 0.75, 0.625, 0.75, 0.625, 1.0, 0.375, 1.0, 0.125, 0.5, 0.375, 0.5, 0.375, 0.75, 0.125, 0.75, 0.625, 0.5, 0.875, 0.5, 0.875, 0.75, 0.625, 0.75, 0.375, 0.2295, 0.625, 0.2295, 0.625, 0.25, 0.375, 0.25, 0.375, 0.25, 0.625, 0.25, 0.625, 0.5, 0.375, 0.5, 0.375, 0.5205, 0.625, 0.5205, 0.625, 0.75, 0.375, 0.75, 0.375, 0.75, 0.625, 0.75, 0.625, 1.0, 0.375, 1.0, 0.125, 0.5205, 0.375, 0.5205, 0.375, 0.75, 0.125, 0.75, 0.625, 0.5205, 0.875, 0.5205, 0.875, 0.75, 0.625, 0.75, 0.625, 0.5, 0.875, 0.5, 0.875, 0.5205, 0.625, 0.5205, 0.125, 0.5, 0.375, 0.5, 0.375, 0.5205, 0.125, 0.5205, 0.375, 0.5, 0.625, 0.5, 0.625, 0.5205, 0.375, 0.5205, 0.375, 0.0, 0.625, 0.0, 0.625, 0.2295, 0.375, 0.2295, 0.375, 0.0, 0.375, 0.25, 0.625, 0.25, 0.625, 0.0, 0.375, 0.25, 0.375, 0.5, 0.625, 0.5, 0.625, 0.25, 0.375, 0.5, 0.375, 0.75, 0.625, 0.75, 0.625, 0.5, 0.375, 0.75, 0.375, 1.0, 0.625, 1.0, 0.625, 0.75, 0.125, 0.5, 0.125, 0.75, 0.375, 0.75, 0.375, 0.5, 0.625, 0.5, 0.625, 0.75, 0.875, 0.75, 0.875, 0.5])
me_cube_004.materials.append(mat_material_001)
me_cube_004.use_remesh_fix_poles = True
me_cube_004.use_remesh_preserve_attributes = False
me_cube_004.use_mirror_y = True
me_cube_004.use_mirror_vertex_groups = False
me_cube_004.update()

# ---- objects
ob_cube = bpy.data.objects.new('Cube', me_cube)
ob_cylinder = bpy.data.objects.new('Cylinder', me_cylinder)
ob_cylinder_001 = bpy.data.objects.new('Cylinder.001', me_cylinder_001)
ob_cylinder_002 = bpy.data.objects.new('Cylinder.002', me_cylinder_002)
ob_cylinder_003 = bpy.data.objects.new('Cylinder.003', me_cylinder_003)
ob_cube_001 = bpy.data.objects.new('Cube.001', me_cube_001)
ob_cube_002 = bpy.data.objects.new('Cube.002', me_cube_002)
ob_cube_003 = bpy.data.objects.new('Cube.003', me_cube_003)
ob_cube_004 = bpy.data.objects.new('Cube.004', me_cube_004)

# ---- transforms, parenting, visibility, modifiers, constraints
ob_cube.location = (0.0, 0.0, 0.0)
ob_cube.scale = (1.0, 1.0, 0.7)
ob_cube.lock_rotations_4d = False
ob_cube.empty_display_type = 'ARROWS'
ob_cube.lineart.crease_threshold = 0.0
ob_cylinder.location = (0.9, -1.0, -0.6)
ob_cylinder.rotation_euler = (-0.0, 1.571, 0.0)
ob_cylinder.scale = (0.2, 0.2, 0.1)
ob_cylinder.lineart.crease_threshold = 0.0
ob_cylinder_001.location = (0.9, 0.5, -0.6)
ob_cylinder_001.rotation_euler = (-0.0, 1.571, 0.0)
ob_cylinder_001.scale = (0.2, 0.2, 0.1)
ob_cylinder_001.lineart.crease_threshold = 0.0
ob_cylinder_002.location = (-0.9, 0.5, -0.6)
ob_cylinder_002.rotation_euler = (-0.0, 1.571, 0.0)
ob_cylinder_002.scale = (0.2, 0.2, 0.1)
ob_cylinder_002.lineart.crease_threshold = 0.0
ob_cylinder_003.location = (-0.9, -1.0, -0.6)
ob_cylinder_003.rotation_euler = (-0.0, 1.571, 0.0)
ob_cylinder_003.scale = (0.2, 0.2, 0.1)
ob_cylinder_003.lineart.crease_threshold = 0.0
ob_cube_001.location = (0.0, 0.0, 0.0)
ob_cube_001.scale = (0.9, 1.0, 0.4)
ob_cube_001.lineart.crease_threshold = 0.0
ob_cube_002.location = (0.8203, -0.5433, -0.3761)
ob_cube_002.scale = (-0.1139, 0.1796, 0.1796)
ob_cube_002.lineart.crease_threshold = 0.0
ob_cube_003.location = (0.0, -1.288, -0.1337)
ob_cube_003.scale = (1.0, 0.018, 0.18)
ob_cube_003.lineart.crease_threshold = 0.0
ob_cube_004.location = (-0.8165, -0.5886, -0.07114)
ob_cube_004.rotation_euler = (-0.4164, 0.3272, 0.04471)
ob_cube_004.scale = (0.02615, 0.04308, 0.1034)
ob_cube_004.lineart.crease_threshold = 0.0
ob_cube_004.use_mesh_mirror_y = True

# ---- collection membership
col_collection.objects.link(ob_cube)
col_collection.objects.link(ob_cylinder)
col_collection.objects.link(ob_cylinder_001)
col_collection.objects.link(ob_cylinder_002)
col_collection.objects.link(ob_cylinder_003)
col_collection.objects.link(ob_cube_001)
col_collection.objects.link(ob_cube_002)
col_collection.objects.link(ob_cube_003)
col_collection.objects.link(ob_cube_004)

# ---- scene / render settings (as saved in the file)
scene.frame_start = 1; scene.frame_end = 250; scene.frame_set(1)
scene.render.engine = 'BLENDER_EEVEE_NEXT'
scene.cycles.use_denoising = False
scene.cycles.samples = 128
scene.cycles.sampling_pattern = 'TABULATED_SOBOL'
scene.cycles.use_adaptive_sampling = False
scene.cycles.use_light_tree = False
scene.view_settings.view_transform = 'Filmic'
bpy.context.view_layer.update()

# ---- added for rendering (the .blend has no active camera and no usable light): camera, sun
cam_auto = bpy.data.cameras.new('AutoCamera')
cam_auto.lens = 50.0
cam_auto.sensor_width = 36.0
cam_auto.clip_end = 1000.0
ob_auto_camera = bpy.data.objects.new('AutoCamera', cam_auto)
scene.collection.objects.link(ob_auto_camera)
ob_auto_camera.location = (3.90106, -4.69981, 3.20212)
ob_auto_camera.rotation_euler = (1.09748, -7.21219e-08, 0.694738)
scene.camera = ob_auto_camera
light_auto_sun = bpy.data.lights.new('AutoSun', 'SUN')
light_auto_sun.energy = 3.0
light_auto_sun.angle = 0.0523599
ob_auto_sun = bpy.data.objects.new('AutoSun', light_auto_sun)
scene.collection.objects.link(ob_auto_sun)
ob_auto_sun.rotation_euler = (0.872665, 0.174533, 0.523599)
bpy.context.view_layer.update()
